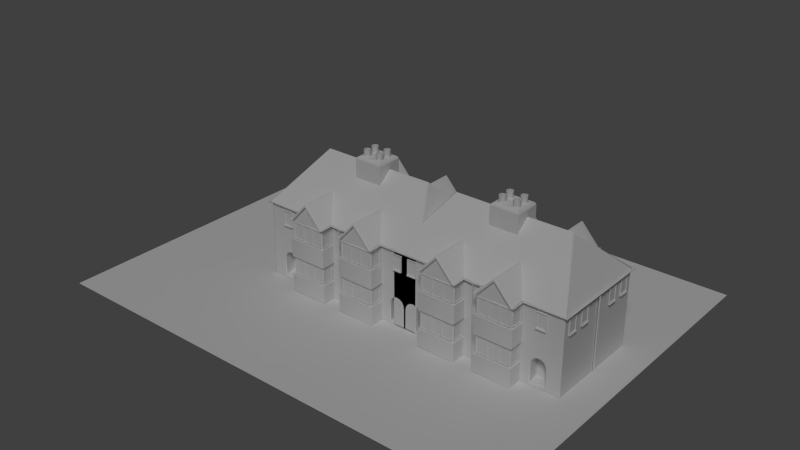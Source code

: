 # Source: Old_building_from_the_fifties_no._1.blend  (saved by Blender 2.66.1; exported with 4.5.12 LTS)
import bpy
from mathutils import Matrix  # noqa: F401  (used for matrix-valued properties, if any)

bpy.ops.wm.read_factory_settings(use_empty=True)
scene = bpy.context.scene
scene.name = 'Scene'

# ---- collections
col_collection_1 = bpy.data.collections.new('Collection 1'); scene.collection.children.link(col_collection_1)

# ---- materials (node trees are filled in below, after node groups)
mat_hous_2 = bpy.data.materials.new('Hous_2')
mat_hous_2.alpha_threshold = 0.0
mat_hous_2.use_transparent_shadow = False
mat_hous_2.roughness = 0.5
mat_hous_2.specular_intensity = 0.1216
mat_hous_2.line_color = (0.0, 0.0, 0.0, 1.0)

# ---- material node trees

# ---- world
world_world = bpy.data.worlds.new('World'); scene.world = world_world
world_world.color = (0.05088, 0.05088, 0.05088)
world_world.use_sun_shadow = False
world_world.sun_shadow_jitter_overblur = 0.0
world_world.cycles.sampling_method = 'MANUAL'
world_world.cycles.sample_map_resolution = 256

# ---- lights
light_hemi_001 = bpy.data.lights.new('Hemi.001', 'SUN')
light_hemi_001.transmission_factor = 0.0
light_hemi_001.angle = 0.1993
light_hemi_001.energy = 1.0
light_hemi_001.shadow_buffer_clip_start = 0.5
light_hemi_001.shadow_soft_size = 0.1
light_hemi_001.shadow_cascade_max_distance = 1000.0
light_hemi_001.cycles.use_multiple_importance_sampling = False

# ---- meshes
me_plane = bpy.data.meshes.new('Plane')
me_plane.from_pydata([(3.2, -3.504, 5.0), (3.99, -2.753, 1.28), (3.99, -2.753, 0.16), (5.01, -2.753, 0.16), (4.306, -2.753, 1.778), (4.142, -2.753, 1.661), (5.005, -2.753, 1.28), (4.967, -2.753, 1.486), (4.693, -2.753, 1.778), (4.5, -2.753, 1.819), (4.033, -2.753, 1.486), (4.857, -2.753, 1.661), (6.103, 0.0, 5.09), (0.6785, -3.504, -0.09), (0.0, -3.504, -0.09), (2.0, -4.403, 6.339), (1.003, 0.0, 8.198), (0.0, 0.0, 8.834), (3.2, -3.504, 1.175), (0.0, -3.504, 1.175), (0.8, -4.403, 2.45), (0.8, -3.504, 3.725), (0.8, -3.504, 1.175), (3.322, -3.504, 2.45), (3.322, -3.504, 3.725), (0.6785, -3.504, 2.45), (0.6785, -3.504, 3.725), (3.322, -3.504, 1.165), (0.6785, -3.504, 1.165), (0.8, -4.403, 5.0), (3.2, -4.403, 3.725), (3.2, -4.403, 5.0), (0.8, -4.403, 3.725), (3.2, -3.504, 3.725), (0.8, -3.504, 2.45), (0.8, -4.403, 1.175), (3.2, -3.504, 2.45), (3.2, -4.403, 2.45), (3.2, -4.403, 1.175), (0.8, -4.303, 3.825), (0.8, -4.303, 4.9), (0.8, -3.604, 4.9), (0.8, -3.604, 3.825), (1.567, -4.403, 3.825), (1.567, -4.403, 4.9), (0.9, -4.403, 4.9), (0.9, -4.403, 3.825), (3.2, -3.604, 3.825), (3.2, -3.604, 4.9), (3.2, -4.303, 4.9), (3.2, -4.303, 3.825), (0.8, -4.303, 1.275), (0.8, -4.303, 2.35), (0.8, -3.604, 2.35), (0.8, -3.604, 1.275), (1.567, -4.403, 1.275), (1.567, -4.403, 2.35), (0.9, -4.403, 2.35), (0.9, -4.403, 1.275), (3.2, -3.604, 1.275), (3.2, -3.604, 2.35), (3.2, -4.303, 2.35), (3.2, -4.303, 1.275), (3.1, -4.403, 3.825), (3.1, -4.403, 4.9), (2.433, -4.403, 4.9), (2.433, -4.403, 3.825), (2.333, -4.403, 3.825), (2.333, -4.403, 4.9), (1.667, -4.403, 4.9), (1.667, -4.403, 3.825), (3.1, -4.403, 1.275), (3.1, -4.403, 2.35), (2.433, -4.403, 2.35), (2.433, -4.403, 1.275), (2.333, -4.403, 1.275), (2.333, -4.403, 2.35), (1.667, -4.403, 2.35), (1.667, -4.403, 1.275), (4.853, -3.535, 3.871), (4.853, -3.535, 4.819), (4.269, -3.535, 4.819), (4.269, -3.535, 3.871), (3.99, -3.043, 0.16), (3.99, -3.043, 0.08), (3.99, -3.28, 0.08), (3.99, -3.28, 0.0), (5.01, -3.043, 0.16), (5.01, -3.043, 0.08), (5.01, -3.28, 0.08), (5.01, -3.28, 0.0), (0.04168, -3.581, -0.09), (0.0, -3.69, 5.047), (0.04168, -3.69, 5.048), (6.08, 0.0, 5.027), (0.0, -3.61, 5.02), (0.7383, -3.59, 5.033), (0.7099, -4.549, 5.027), (3.262, -3.563, 5.034), (6.09, -3.544, 5.034), (3.29, -4.549, 5.027), (6.08, 0.0, 5.138), (0.0, -3.61, 5.13), (0.7383, -3.59, 5.143), (0.7099, -4.549, 5.138), (3.262, -3.563, 5.144), (6.09, -3.544, 5.144), (3.29, -4.549, 5.138), (0.6115, -3.716, 5.143), (0.0, -3.733, 5.13), (3.389, -3.685, 5.144), (3.413, -4.546, 5.138), (0.587, -4.545, 5.138), (6.212, -3.666, 5.144), (6.203, 0.0, 5.138), (6.0, 0.0, -0.09), (0.0, -3.581, -0.09), (0.0, -3.644, 5.096), (0.7033, -3.625, 5.108), (0.6766, -4.514, 5.103), (3.298, -3.597, 5.109), (6.124, -3.578, 5.11), (6.114, 0.0, 5.103), (3.323, -4.514, 5.103), (0.0, -3.698, 5.096), (0.647, -3.681, 5.108), (3.378, -4.512, 5.103), (3.354, -3.651, 5.109), (0.622, -4.512, 5.103), (6.178, -3.632, 5.11), (6.168, 0.0, 5.103), (4.103, -2.753, 1.192), (4.103, -2.753, 0.16), (4.897, -2.753, 0.16), (4.349, -2.753, 1.659), (4.221, -2.753, 1.55), (4.893, -2.753, 1.192), (4.863, -2.753, 1.385), (4.65, -2.753, 1.659), (4.5, -2.753, 1.698), (4.136, -2.753, 1.385), (4.778, -2.753, 1.55), (4.103, -2.787, 1.192), (4.103, -2.787, 0.16), (4.897, -2.787, 0.16), (4.349, -2.787, 1.659), (4.221, -2.787, 1.55), (4.893, -2.787, 1.192), (4.863, -2.787, 1.385), (4.65, -2.787, 1.659), (4.5, -2.787, 1.698), (4.136, -2.787, 1.385), (4.778, -2.787, 1.55), (6.025, -2.442, 3.871), (6.025, -2.442, 4.819), (6.025, -3.026, 4.819), (6.025, -3.026, 3.871), (6.025, -1.187, 3.871), (6.025, -1.187, 4.819), (6.025, -1.771, 4.819), (6.025, -1.771, 3.871), (3.99, -3.448, 0.0), (5.01, -3.448, 0.0), (3.934, -3.504, 1.286), (3.99, -3.448, 1.28), (4.501, -3.504, 1.872), (4.5, -3.448, 1.819), (4.306, -3.448, 1.778), (4.283, -3.504, 1.831), (4.142, -3.448, 1.661), (4.1, -3.504, 1.701), (4.033, -3.448, 1.486), (3.98, -3.504, 1.508), (5.005, -3.448, 1.28), (4.967, -3.448, 1.486), (5.02, -3.504, 1.507), (4.857, -3.448, 1.661), (4.693, -3.448, 1.778), (5.843, -3.504, 5.0), (3.322, -3.504, -0.09), (5.843, -3.504, -0.09), (3.934, -3.504, -0.05621), (5.066, -3.504, -0.05621), (5.062, -3.504, 1.285), (4.899, -3.504, 1.701), (4.716, -3.504, 1.831), (5.95, -3.504, 5.0), (5.985, -3.49, 5.0), (6.0, -3.454, -0.09), (5.95, -3.504, -0.09), (5.985, -3.49, -0.09), (3.322, -4.474, -0.09), (3.272, -4.524, -0.09), (3.307, -4.51, -0.09), (0.6785, -4.474, 1.165), (0.7285, -4.524, 1.165), (0.7138, -4.489, 1.168), (0.6931, -4.51, 1.165), (3.322, -4.474, 2.45), (3.272, -4.524, 2.45), (3.286, -4.489, 2.45), (3.307, -4.51, 2.45), (3.272, -4.524, 1.165), (3.322, -4.474, 1.165), (3.286, -4.489, 1.168), (3.307, -4.51, 1.165), (0.7285, -4.524, 2.45), (0.6785, -4.474, 2.45), (0.7138, -4.489, 2.45), (0.6931, -4.51, 2.45), (0.6785, -4.474, 3.725), (0.7285, -4.524, 3.725), (0.7138, -4.489, 3.725), (0.6931, -4.51, 3.725), (3.272, -4.524, 3.725), (3.322, -4.474, 3.725), (3.286, -4.489, 3.725), (3.307, -4.51, 3.725), (0.7285, -4.524, -0.09), (0.6785, -4.474, -0.09), (0.6931, -4.51, -0.09), (3.413, -4.546, 5.127), (3.313, -4.548, 5.027), (3.384, -4.546, 5.056), (3.286, -3.586, 5.034), (3.389, -3.685, 5.134), (3.348, -3.645, 5.063), (6.113, -3.567, 5.034), (6.212, -3.666, 5.134), (6.173, -3.627, 5.063), (6.103, 0.0, 5.027), (6.203, -2.328e-10, 5.127), (6.173, -6.819e-11, 5.057), (0.0, -3.633, 5.02), (1.63e-09, -3.733, 5.12), (4.774e-10, -3.704, 5.049), (0.6115, -3.716, 5.133), (0.7146, -3.613, 5.033), (0.6532, -3.675, 5.062), (0.587, -4.545, 5.127), (0.687, -4.548, 5.027), (0.6163, -4.546, 5.056), (0.6543, -0.5411, 8.834), (0.6543, -0.1943, 8.834), (0.3407, -0.5411, 8.834), (0.3407, -0.1943, 8.834), (0.7313, -0.3677, 8.834), (0.4975, -0.6015, 8.834), (0.4975, -0.1339, 8.834), (0.2637, -0.3677, 8.834), (0.6543, -0.5411, 9.259), (0.6543, -0.1943, 9.259), (0.3407, -0.5411, 9.259), (0.3407, -0.1943, 9.259), (0.7313, -0.3677, 9.259), (0.4975, -0.6015, 9.259), (0.4975, -0.1339, 9.259), (0.2637, -0.3677, 9.259), (0.6105, -0.4926, 8.834), (0.6105, -0.4926, 9.259), (0.6105, -0.2428, 9.259), (0.3846, -0.4926, 9.259), (0.3846, -0.2428, 9.259), (0.6659, -0.3677, 9.259), (0.4975, -0.5361, 9.259), (0.4975, -0.1993, 9.259), (0.3291, -0.3677, 9.259), (0.6105, -0.2428, 8.834), (0.3846, -0.4926, 8.834), (0.3846, -0.2428, 8.834), (0.6659, -0.3677, 8.834), (0.4975, -0.5361, 8.834), (0.4975, -0.1993, 8.834), (0.3291, -0.3677, 8.834), (0.9944, -0.8915, 8.641), (0.8015, -0.7243, 8.834), (0.9179, -0.8308, 8.777), (0.8015, 0.0, 8.834), (0.9951, 0.0, 8.64), (0.9384, 0.0, 8.777), (0.0, -0.8916, 8.642), (0.0, -0.7243, 8.834), (0.0, -0.8535, 8.778), (0.8, -3.504, 5.0), (0.0, -3.504, 5.0), (2.008, 0.008474, 8.205), (0.000191, -3.569, 5.076), (0.7444, -3.554, 5.095), (3.269, -3.549, 5.123), (5.916, 0.0, 5.0), (0.9898, -0.9161, 7.391), (1.003, 0.012, 8.198), (-0.0001228, -0.9119, 7.386), (0.8, -4.552, 5.0), (3.2, -4.552, 5.0), (2.0, -4.553, 6.339), (6.0, -3.454, 5.0), (6.038, -3.52, 5.06), (4.023, 8.285e-05, 8.217), (4.117, 0.0, 8.157), (4.073, 0.0, 8.199), (6.077, -3.466, 5.139), (6.022, -3.546, 5.152), (6.055, -3.505, 5.148), (1.952, -2.001, 6.457), (2.047, -2.001, 6.458), (2.0, -1.99, 6.467), (0.76, -4.553, 5.04), (0.7122, -4.482, 5.092), (0.7424, -4.499, 5.058), (0.7251, -4.532, 5.076), (2.0, -4.553, 6.418), (2.048, -4.482, 6.471), (1.953, -4.482, 6.471), (2.035, -4.532, 6.454), (2.0, -4.482, 6.493), (1.965, -4.532, 6.454), (2.0, -4.528, 6.485), (3.289, -4.482, 5.093), (3.24, -4.552, 5.04), (3.258, -4.499, 5.058), (3.275, -4.532, 5.076), (4.654, -2.797, 0.8137), (4.654, -2.797, 0.7679), (4.812, -2.797, 0.7679), (4.811, -2.797, 0.8137), (4.654, -2.831, 0.8137), (4.654, -2.831, 0.7679), (4.812, -2.831, 0.7679), (4.811, -2.831, 0.8137), (4.288, -2.794, 1.408), (4.289, -2.794, 1.135), (4.71, -2.794, 1.135), (4.709, -2.794, 1.408), (4.297, -2.841, 1.402), (4.298, -2.841, 1.141), (4.701, -2.841, 1.141), (4.7, -2.841, 1.402), (4.316, -2.841, 1.39), (4.317, -2.841, 1.153), (4.682, -2.841, 1.153), (4.681, -2.841, 1.39), (4.316, -2.816, 1.39), (4.317, -2.816, 1.153), (4.682, -2.816, 1.153), (4.681, -2.816, 1.39), (6.142, 0.0, 5.06), (6.077, -0.06045, 5.09), (5.986, 0.0, 5.037), (6.122, 0.0, -0.09), (6.096, -0.04963, -0.09), (6.0, 0.0, -0.09), (3.2, -3.504, 5.0), (3.2, -3.504, 1.175), (0.8, -4.403, 2.45), (0.8, -3.504, 3.725), (0.8, -3.504, 1.175), (0.8, -4.403, 5.0), (3.2, -4.403, 3.725), (3.2, -4.403, 5.0), (0.8, -4.403, 3.725), (3.2, -3.504, 3.725), (0.8, -3.504, 2.45), (0.8, -4.403, 1.175), (3.2, -3.504, 2.45), (3.2, -4.403, 2.45), (3.2, -4.403, 1.175), (0.8, -4.353, 3.775), (0.8, -3.554, 4.95), (3.15, -4.403, 3.775), (3.15, -4.403, 4.95), (3.2, -3.554, 3.775), (3.2, -3.554, 4.95), (0.8, -4.353, 1.225), (0.8, -4.353, 2.4), (3.15, -4.403, 2.4), (3.2, -3.554, 1.225), (3.2, -3.554, 2.4), (1.617, -4.403, 3.775), (2.383, -4.403, 3.775), (0.8, -4.353, 4.95), (0.8, -3.554, 3.775), (0.85, -4.403, 4.95), (0.85, -4.403, 3.775), (3.2, -4.353, 4.95), (3.2, -4.353, 3.775), (0.8, -3.554, 2.4), (0.8, -3.554, 1.225), (0.85, -4.403, 2.4), (0.85, -4.403, 1.225), (3.2, -4.353, 2.4), (3.2, -4.353, 1.225), (2.383, -4.403, 4.95), (1.617, -4.403, 4.95), (3.15, -4.403, 1.225), (2.383, -4.403, 1.225), (2.383, -4.403, 2.4), (1.617, -4.403, 2.4), (1.617, -4.403, 1.225), (0.8, -4.303, 3.825), (0.8, -4.303, 4.9), (0.8, -3.604, 4.9), (0.8, -3.604, 3.825), (1.567, -4.403, 3.825), (1.567, -4.403, 4.9), (0.9, -4.403, 4.9), (0.9, -4.403, 3.825), (3.2, -3.604, 3.825), (3.2, -3.604, 4.9), (3.2, -4.303, 4.9), (3.2, -4.303, 3.825), (0.8, -4.303, 1.275), (0.8, -4.303, 2.35), (0.8, -3.604, 2.35), (0.8, -3.604, 1.275), (1.567, -4.403, 1.275), (1.567, -4.403, 2.35), (0.9, -4.403, 2.35), (0.9, -4.403, 1.275), (3.2, -3.604, 1.275), (3.2, -3.604, 2.35), (3.2, -4.303, 2.35), (3.2, -4.303, 1.275), (3.1, -4.403, 3.825), (3.1, -4.403, 4.9), (2.433, -4.403, 4.9), (2.433, -4.403, 3.825), (2.333, -4.403, 3.825), (2.333, -4.403, 4.9), (1.667, -4.403, 4.9), (1.667, -4.403, 3.825), (3.1, -4.403, 1.275), (3.1, -4.403, 2.35), (2.433, -4.403, 2.35), (2.433, -4.403, 1.275), (2.333, -4.403, 1.275), (2.333, -4.403, 2.35), (1.667, -4.403, 2.35), (1.667, -4.403, 1.275), (0.7519, -4.353, 3.775), (0.7519, -4.353, 4.95), (0.7519, -3.554, 4.95), (0.7519, -3.554, 3.775), (0.85, -4.451, 4.95), (0.85, -4.451, 3.775), (3.248, -3.554, 3.775), (3.248, -3.554, 4.95), (3.248, -4.353, 4.95), (3.248, -4.353, 3.775), (0.7519, -4.353, 1.225), (0.7519, -4.353, 2.4), (0.7519, -3.554, 2.4), (0.7519, -3.554, 1.225), (0.85, -4.451, 2.4), (0.85, -4.451, 1.225), (3.248, -3.554, 1.225), (3.248, -3.554, 2.4), (3.248, -4.353, 2.4), (3.248, -4.353, 1.225), (3.15, -4.451, 3.775), (3.15, -4.451, 4.95), (2.383, -4.451, 3.775), (2.383, -4.451, 4.95), (1.617, -4.451, 4.95), (1.617, -4.451, 3.775), (3.15, -4.451, 1.225), (3.15, -4.451, 2.4), (2.383, -4.451, 1.225), (2.383, -4.451, 2.4), (1.617, -4.451, 2.4), (1.617, -4.451, 1.225), (0.7519, -4.303, 3.825), (0.7519, -4.303, 4.9), (0.7519, -3.604, 4.9), (0.7519, -3.604, 3.825), (1.567, -4.451, 3.825), (1.567, -4.451, 4.9), (0.9, -4.451, 4.9), (0.9, -4.451, 3.825), (3.248, -3.604, 3.825), (3.248, -3.604, 4.9), (3.248, -4.303, 4.9), (3.248, -4.303, 3.825), (0.7519, -4.303, 1.275), (0.7519, -4.303, 2.35), (0.7519, -3.604, 2.35), (0.7519, -3.604, 1.275), (1.567, -4.451, 1.275), (1.567, -4.451, 2.35), (0.9, -4.451, 2.35), (0.9, -4.451, 1.275), (3.248, -3.604, 1.275), (3.248, -3.604, 2.35), (3.248, -4.303, 2.35), (3.248, -4.303, 1.275), (3.1, -4.451, 3.825), (3.1, -4.451, 4.9), (2.433, -4.451, 4.9), (2.433, -4.451, 3.825), (2.333, -4.451, 3.825), (2.333, -4.451, 4.9), (1.667, -4.451, 4.9), (1.667, -4.451, 3.825), (3.1, -4.451, 1.275), (3.1, -4.451, 2.35), (2.433, -4.451, 2.35), (2.433, -4.451, 1.275), (2.333, -4.451, 1.275), (2.333, -4.451, 2.35), (1.667, -4.451, 2.35), (1.667, -4.451, 1.275), (4.895, -3.504, 3.827), (4.895, -3.504, 4.863), (4.227, -3.504, 4.863), (4.227, -3.504, 3.827), (4.853, -3.535, 3.871), (4.853, -3.535, 4.819), (4.269, -3.535, 4.819), (4.269, -3.535, 3.871), (4.895, -3.583, 3.827), (4.895, -3.583, 4.863), (4.227, -3.583, 4.863), (4.227, -3.583, 3.827), (4.853, -3.583, 3.871), (4.853, -3.583, 4.819), (4.269, -3.583, 4.819), (4.269, -3.583, 3.871), (5.994, -2.401, 3.827), (5.994, -2.401, 4.863), (5.994, -3.068, 4.863), (5.994, -3.068, 3.827), (6.025, -2.442, 3.871), (6.025, -2.442, 4.819), (6.025, -3.026, 4.819), (6.025, -3.026, 3.871), (6.073, -2.401, 3.827), (6.073, -2.401, 4.863), (6.073, -3.068, 4.863), (6.073, -3.068, 3.827), (6.073, -2.442, 3.871), (6.073, -2.442, 4.819), (6.073, -3.026, 4.819), (6.073, -3.026, 3.871), (5.994, -1.145, 3.827), (5.994, -1.145, 4.863), (5.994, -1.813, 4.863), (5.994, -1.813, 3.827), (6.025, -1.187, 3.871), (6.025, -1.187, 4.819), (6.025, -1.771, 4.819), (6.025, -1.771, 3.871), (6.073, -1.145, 3.827), (6.073, -1.145, 4.863), (6.073, -1.813, 4.863), (6.073, -1.813, 3.827), (6.073, -1.187, 3.871), (6.073, -1.187, 4.819), (6.073, -1.771, 4.819), (6.073, -1.771, 3.871), (4.895, -3.504, 3.759), (4.227, -3.504, 3.759), (4.895, -3.583, 3.759), (4.227, -3.583, 3.759), (5.994, -2.401, 3.759), (5.994, -3.068, 3.759), (6.073, -2.401, 3.759), (6.073, -3.068, 3.759), (5.994, -1.145, 3.759), (5.994, -1.813, 3.759), (6.073, -1.145, 3.759), (6.073, -1.813, 3.759), (4.895, -3.633, 3.827), (4.227, -3.633, 3.827), (6.123, -2.401, 3.827), (6.123, -3.068, 3.827), (6.123, -1.145, 3.827), (6.123, -1.813, 3.827), (4.895, -3.633, 3.759), (4.227, -3.633, 3.759), (6.123, -2.401, 3.759), (6.123, -3.068, 3.759), (6.123, -1.145, 3.759), (6.123, -1.813, 3.759), (0.8, -3.504, 5.0)], [], [(177, 8, 11, 176), (170, 168, 24, 23), (0, 24, 168, 165), (172, 170, 23, 27), (172, 27, 163), (171, 10, 5, 169), (166, 9, 8, 177), (169, 5, 4, 167), (8, 9, 139, 138), (10, 1, 131, 140), (180, 189, 186, 178), (192, 202, 195, 218), (202, 204, 38, 35, 196, 195), (28, 25, 19), (25, 34, 20, 208, 207), (206, 208, 20, 37, 200, 199), (198, 200, 37, 36, 23), (19, 14, 13, 28), (174, 7, 6, 173), (179, 27, 203, 191), (6, 7, 137, 136), (3, 6, 136, 133), (39, 40, 41, 42), (43, 44, 45, 46), (47, 48, 49, 50), (51, 52, 53, 54), (55, 56, 57, 58), (59, 60, 61, 62), (63, 64, 65, 66), (67, 68, 69, 70), (71, 72, 73, 74), (75, 76, 77, 78), (79, 80, 81, 82), (2, 83, 87, 3), (83, 84, 88, 87), (84, 85, 89, 88), (85, 86, 90, 89), (176, 11, 7, 174), (167, 4, 9, 166), (86, 161, 162, 90), (92, 116, 91, 93), (95, 102, 103, 96), (100, 107, 105, 98), (96, 103, 104, 97), (98, 105, 106, 99), (94, 99, 106, 101), (95, 96, 237, 233), (223, 221, 107), (96, 97, 240, 237), (98, 99, 227, 224), (99, 94, 230, 227), (221, 225, 110, 111), (118, 117, 124, 125), (119, 118, 125, 128), (236, 239, 112, 108), (225, 228, 113, 110), (121, 120, 127, 129), (97, 104, 240), (122, 121, 129, 130), (231, 114, 113, 228), (120, 123, 126, 127), (117, 118, 103, 102), (118, 119, 104, 103), (120, 121, 106, 105), (121, 122, 101, 106), (123, 120, 105, 107), (125, 124, 109, 108), (127, 126, 111, 110), (128, 125, 108, 112), (129, 127, 110, 113), (130, 129, 113, 114), (119, 128, 112, 104), (126, 123, 107, 111), (134, 135, 146, 145), (137, 141, 152, 148), (131, 132, 143, 142), (135, 140, 151, 146), (141, 138, 149, 152), (9, 4, 134, 139), (11, 8, 138, 141), (5, 10, 140, 135), (1, 2, 132, 131), (7, 11, 141, 137), (4, 5, 135, 134), (144, 147, 142, 143), (145, 149, 150), (142, 147, 148, 151), (151, 148, 152, 146), (146, 152, 149, 145), (133, 136, 147, 144), (136, 137, 148, 147), (140, 131, 142, 151), (138, 139, 150, 149), (132, 133, 144, 143), (139, 134, 145, 150), (153, 154, 155, 156), (157, 158, 159, 160), (31, 15, 29), (24, 0, 33), (27, 23, 36, 18), (22, 34, 25, 28), (214, 216, 30, 32, 212, 211), (24, 33, 30, 216, 215), (23, 24, 215, 198), (210, 212, 32, 21, 26), (27, 18, 38, 204, 203), (199, 214, 211, 206), (194, 196, 35, 22, 28), (207, 210, 26, 25), (88, 89, 173, 87), (86, 85, 164, 161), (89, 90, 162, 173), (167, 166, 165, 168), (169, 167, 168, 170), (171, 169, 170, 172), (6, 3, 87, 173), (2, 1, 164, 83), (85, 84, 83, 164), (164, 1, 10, 171), (164, 171, 172, 163), (178, 185, 184), (180, 182, 181, 179), (183, 182, 180), (219, 194, 28, 13), (182, 183, 173, 162), (163, 181, 161, 164), (174, 173, 183, 175), (176, 174, 175, 184), (177, 176, 184, 185), (181, 182, 162, 161), (27, 179, 181, 163), (166, 177, 185, 165), (180, 178, 175, 183), (178, 184, 175), (165, 178, 0), (178, 165, 185), (190, 187, 186, 189), (194, 197, 196), (197, 195, 196), (198, 201, 200), (201, 199, 200), (202, 205, 204), (205, 203, 204), (206, 209, 208), (209, 207, 208), (210, 213, 212), (213, 211, 212), (214, 217, 216), (217, 215, 216), (194, 219, 220, 197), (197, 220, 218, 195), (210, 207, 209, 213), (213, 209, 206, 211), (198, 215, 217, 201), (201, 217, 214, 199), (202, 192, 193, 205), (205, 193, 191, 203), (221, 223, 226, 225), (223, 222, 224, 226), (225, 226, 229, 228), (226, 224, 227, 229), (230, 232, 229, 227), (232, 231, 228, 229), (100, 98, 224, 222), (233, 237, 238, 235), (235, 238, 236, 234), (237, 240, 241, 238), (238, 241, 239, 236), (234, 236, 108, 109), (257, 252, 261, 266), (250, 254, 263, 259), (253, 257, 266, 262), (254, 251, 260, 263), (243, 248, 256, 251), (244, 247, 255, 252), (247, 242, 250, 255), (246, 243, 251, 254), (245, 249, 257, 253), (242, 246, 254, 250), (249, 244, 252, 257), (248, 245, 253, 256), (259, 263, 270, 258), (262, 266, 273, 269), (263, 260, 267, 270), (264, 259, 258, 271), (256, 253, 262, 265), (251, 256, 265, 260), (252, 255, 264, 261), (255, 250, 259, 264), (266, 261, 268, 273), (265, 262, 269, 272), (260, 265, 272, 267), (261, 264, 271, 268), (277, 275, 276, 279), (279, 276, 274, 278), (280, 274, 276, 282), (282, 276, 275, 281), (275, 277, 17, 281), (303, 302, 297), (301, 303, 297), (297, 302, 288), (309, 308, 287), (222, 223, 107), (221, 111, 107), (239, 241, 104), (107, 100, 222), (112, 239, 104), (241, 240, 104), (288, 305, 312), (286, 284, 283, 287), (292, 286, 287, 290), (307, 293, 295, 311), (318, 320, 288), (287, 304, 290), (311, 295, 294, 319), (301, 299, 300, 303), (303, 300, 298, 302), (307, 310, 309), (310, 308, 309), (311, 314, 317, 316), (312, 315, 317, 314), (313, 316, 317, 315), (318, 321, 320), (321, 319, 320), (313, 308, 310, 316), (316, 310, 307, 311), (318, 312, 314, 321), (321, 314, 311, 319), (308, 313, 287), (298, 285, 306, 305), (305, 288, 298), (288, 302, 298), (304, 313, 315, 306), (306, 315, 312, 305), (291, 290, 285), (318, 288, 312), (313, 304, 287), (328, 329, 326, 327), (323, 324, 328, 327), (325, 322, 326, 329), (322, 323, 327, 326), (324, 325, 329, 328), (338, 339, 343, 342), (336, 337, 341, 340), (332, 333, 337, 336), (331, 332, 336, 335), (333, 330, 334, 337), (330, 331, 335, 334), (335, 336, 340, 339), (337, 334, 338, 341), (334, 335, 339, 338), (344, 345, 342, 343), (340, 341, 345, 344), (339, 340, 344, 343), (341, 338, 342, 345), (290, 304, 306, 285), (115, 289, 296, 188), (274, 280, 292, 290), (278, 274, 290, 16), (21, 283, 26), (19, 25, 26, 284), (26, 283, 284), (93, 91, 14, 95), (188, 296, 187, 190), (320, 31, 288), (0, 288, 31), (301, 297, 296, 289, 12), (287, 283, 29), (288, 0, 178), (186, 297, 288, 178), (12, 299, 301), (29, 309, 287), (29, 293, 307, 309), (320, 319, 294, 31), (31, 294, 295, 15), (15, 295, 293, 29), (186, 187, 297), (187, 296, 297), (348, 351, 350, 347), (347, 350, 349, 346), (370, 369, 358, 359), (429, 428, 500, 501), (400, 399, 471, 472), (416, 415, 487, 488), (432, 431, 503, 504), (399, 402, 474, 471), (415, 418, 490, 487), (431, 434, 506, 503), (406, 405, 477, 478), (422, 421, 493, 494), (392, 393, 463, 462), (438, 437, 509, 510), (396, 397, 469, 468), (409, 408, 480, 481), (425, 424, 496, 497), (412, 411, 483, 484), (428, 427, 499, 500), (384, 385, 448, 447), (388, 389, 454, 453), (411, 414, 486, 483), (427, 430, 502, 499), (402, 401, 473, 474), (418, 417, 489, 490), (434, 433, 505, 506), (405, 404, 476, 477), (421, 420, 492, 493), (472, 471, 439, 440), (473, 472, 440, 441), (474, 473, 441, 442), (471, 474, 442, 439), (478, 477, 443, 444), (480, 479, 445, 446), (481, 480, 446, 447), (482, 481, 447, 448), (479, 482, 448, 445), (484, 483, 449, 450), (485, 484, 450, 451), (486, 485, 451, 452), (483, 486, 452, 449), (490, 489, 453, 454), (492, 491, 455, 456), (493, 492, 456, 457), (494, 493, 457, 458), (491, 494, 458, 455), (496, 495, 459, 460), (495, 498, 461, 459), (501, 500, 462, 463), (502, 501, 463, 464), (504, 503, 465, 466), (508, 507, 467, 468), (509, 508, 468, 469), (510, 509, 469, 470), (507, 510, 470, 467), (413, 412, 484, 485), (426, 425, 497, 498), (410, 409, 481, 482), (366, 395, 398, 363), (435, 438, 510, 507), (419, 422, 494, 491), (390, 391, 458, 457), (403, 406, 478, 475), (386, 387, 452, 451), (436, 435, 507, 508), (382, 383, 444, 443), (420, 419, 491, 492), (404, 403, 475, 476), (433, 432, 504, 505), (417, 416, 488, 489), (401, 400, 472, 473), (430, 429, 501, 502), (414, 413, 485, 486), (423, 426, 498, 495), (407, 410, 482, 479), (398, 395, 467, 470), (424, 423, 495, 496), (408, 407, 479, 480), (392, 370, 359), (437, 436, 508, 509), (566, 565, 579, 580), (517, 516, 524, 525), (513, 514, 522, 521), (524, 523, 519, 520), (525, 524, 520, 521), (526, 525, 521, 522), (523, 526, 522, 519), (511, 512, 520, 519), (518, 517, 525, 526), (512, 513, 521, 520), (515, 518, 526, 523), (516, 515, 523, 524), (546, 543, 567, 568), (533, 532, 540, 541), (529, 530, 538, 537), (540, 539, 535, 536), (541, 540, 536, 537), (542, 541, 537, 538), (539, 542, 538, 535), (527, 528, 536, 535), (534, 533, 541, 542), (528, 529, 537, 536), (531, 534, 542, 539), (532, 531, 539, 540), (554, 570, 582, 576), (549, 548, 556, 557), (545, 546, 554, 553), (556, 555, 551, 552), (557, 556, 552, 553), (558, 557, 553, 554), (555, 558, 554, 551), (543, 544, 552, 551), (550, 549, 557, 558), (544, 545, 553, 552), (547, 550, 558, 555), (548, 547, 555, 556), (560, 559, 561, 562), (564, 563, 565, 566), (568, 567, 569, 570), (514, 511, 559, 560), (554, 546, 568, 570), (543, 551, 569, 567), (551, 554, 576, 575), (530, 527, 563, 564), (522, 514, 560, 562), (511, 519, 561, 559), (538, 530, 564, 566), (527, 535, 565, 563), (571, 572, 578, 577), (575, 576, 582, 581), (573, 574, 580, 579), (569, 551, 575, 581), (519, 522, 572, 571), (538, 566, 580, 574), (562, 561, 577, 578), (535, 538, 574, 573), (565, 535, 573, 579), (522, 562, 578, 572), (570, 569, 581, 582), (561, 519, 571, 577), (380, 367, 360, 357), (367, 381, 355, 360), (382, 393, 357), (383, 382, 357, 360), (369, 379, 358), (372, 371, 361, 352), (384, 372, 352, 359), (385, 384, 359, 358), (371, 385, 358, 361), (374, 373, 363, 354), (386, 374, 354, 362), (387, 386, 362, 356), (373, 387, 356, 363), (375, 394, 366, 365), (388, 397, 354), (389, 388, 354, 363), (394, 395, 366), (377, 376, 353, 364), (390, 377, 364, 365), (391, 390, 365, 366), (376, 391, 366, 353), (381, 367, 439, 442), (394, 375, 466, 465), (385, 371, 445, 448), (389, 398, 470, 454), (379, 369, 459, 461), (395, 394, 465, 467), (393, 382, 443, 463), (374, 386, 451, 450), (377, 390, 457, 456), (368, 381, 442, 441), (358, 379, 378, 360), (373, 374, 450, 449), (376, 377, 456, 455), (476, 475, 464, 463), (477, 476, 463, 443), (475, 478, 444, 464), (488, 487, 470, 469), (489, 488, 469, 453), (487, 490, 454, 470), (497, 496, 460, 462), (498, 497, 462, 461), (500, 499, 461, 462), (499, 502, 464, 461), (505, 504, 466, 468), (506, 505, 468, 467), (503, 506, 467, 465), (369, 370, 460, 459), (371, 372, 446, 445), (367, 380, 440, 439), (375, 396, 468, 466), (370, 392, 462, 460), (397, 388, 453, 469), (372, 384, 447, 446), (380, 368, 441, 440), (378, 379, 461, 464), (391, 376, 455, 458), (387, 373, 449, 452), (383, 378, 464, 444), (378, 383, 360), (396, 375, 365), (354, 397, 396, 365), (398, 389, 363), (393, 392, 359, 357), (368, 380, 357, 583), (381, 368, 583, 355)])
me_plane.polygons.foreach_set('use_smooth', [1, 1, 1, 1, 1, 1, 1, 1, 1, 1, 1, 1, 1, 1, 1, 1, 1, 1, 1, 1, 1, 1, 1, 1, 1, 1, 1, 1, 1, 1, 1, 1, 1, 1, 1, 1, 1, 1, 1, 1, 1, 1, 1, 1, 1, 1, 1, 1, 1, 1, 1, 1, 1, 1, 1, 1, 1, 1, 1, 1, 1, 1, 1, 1, 1, 1, 1, 1, 1, 1, 1, 1, 1, 1, 1, 1, 1, 1, 1, 1, 1, 1, 1, 1, 1, 1, 1, 1, 1, 1, 1, 1, 1, 1, 1, 1, 1, 1, 1, 1, 1, 1, 1, 1, 1, 1, 1, 1, 1, 1, 1, 1, 1, 1, 1, 1, 1, 1, 1, 1, 1, 1, 1, 1, 1, 1, 1, 1, 1, 1, 1, 1, 1, 1, 1, 1, 1, 1, 1, 1, 1, 1, 1, 1, 1, 1, 1, 1, 1, 1, 1, 1, 1, 1, 1, 1, 1, 1, 1, 1, 1, 1, 1, 1, 1, 1, 1, 1, 1, 1, 1, 1, 1, 1, 1, 1, 1, 1, 1, 1, 1, 1, 1, 1, 1, 1, 1, 1, 1, 1, 1, 1, 1, 1, 1, 1, 1, 1, 1, 1, 1, 1, 1, 1, 1, 1, 1, 1, 1, 1, 1, 1, 1, 1, 1, 1, 1, 1, 1, 1, 1, 1, 1, 1, 1, 1, 1, 1, 1, 1, 1, 1, 1, 1, 1, 1, 1, 1, 1, 1, 1, 1, 1, 1, 1, 1, 1, 1, 1, 1, 1, 1, 1, 1, 1, 1, 1, 1, 1, 1, 1, 1, 1, 1, 1, 1, 1, 1, 1, 1, 0, 1, 1, 1, 1, 1, 1, 1, 1, 1, 1, 1, 1, 1, 1, 1, 1, 1, 1, 1, 1, 1, 1, 1, 1, 1, 1, 1, 1, 1, 1, 1, 1, 1, 1, 1, 1, 1, 1, 1, 1, 1, 1, 1, 1, 1, 1, 1, 1, 1, 1, 1, 1, 1, 1, 1, 1, 1, 1, 1, 1, 1, 1, 1, 1, 1, 1, 1, 1, 1, 1, 1, 1, 1, 1, 1, 1, 1, 1, 1, 1, 1, 1, 1, 1, 1, 1, 1, 1, 1, 1, 1, 1, 1, 1, 1, 1, 1, 1, 1, 1, 1, 1, 1, 1, 1, 1, 1, 1, 1, 1, 1, 1, 1, 1, 1, 1, 1, 1, 1, 1, 1, 1, 1, 1, 1, 1, 1, 1, 1, 1, 1, 1, 1, 1, 1, 1, 1, 1, 1, 1, 1, 1, 1, 1, 1, 1, 1, 1, 1, 1, 1, 1, 1, 1, 1, 1, 1, 1, 1, 1, 1, 1, 1, 1, 1, 1, 1, 1, 1, 1, 1, 1, 1, 1, 1, 1, 1, 1, 1, 1, 1, 1, 1, 1, 1, 1, 1, 1, 1, 1, 1, 1, 1, 1, 1, 1, 1, 1, 1, 1, 1, 1, 1, 1, 1, 1, 1, 1, 1, 1, 1, 1, 1])
_k = set([(0, 31), (0, 33), (0, 178), (0, 288), (1, 2), (1, 10), (2, 3), (2, 83), (2, 132), (3, 6), (3, 87), (3, 133), (4, 5), (4, 9), (5, 10), (6, 7), (7, 11), (8, 9), (8, 11), (13, 14), (13, 28), (14, 19), (15, 29), (15, 31), (16, 290), (18, 27), (18, 36), (19, 284), (21, 26), (21, 32), (21, 283), (22, 28), (22, 34), (23, 24), (23, 27), (23, 36), (23, 198), (24, 33), (24, 215), (25, 26), (25, 34), (25, 207), (26, 210), (27, 179), (27, 203), (28, 194), (29, 31), (29, 283), (30, 33), (39, 40), (39, 42), (40, 41), (41, 42), (43, 44), (43, 46), (44, 45), (45, 46), (47, 48), (47, 50), (48, 49), (49, 50), (51, 52), (51, 54), (52, 53), (53, 54), (55, 56), (55, 58), (56, 57), (57, 58), (59, 60), (59, 62), (60, 61), (61, 62), (63, 64), (63, 66), (64, 65), (65, 66), (67, 68), (67, 70), (68, 69), (69, 70), (71, 72), (71, 74), (72, 73), (73, 74), (75, 76), (75, 78), (76, 77), (77, 78), (79, 80), (79, 82), (80, 81), (81, 82), (83, 84), (83, 87), (84, 85), (84, 88), (85, 86), (85, 89), (86, 90), (86, 161), (87, 88), (88, 89), (89, 90), (90, 162), (115, 188), (131, 132), (131, 140), (132, 133), (133, 136), (134, 135), (134, 139), (135, 140), (136, 137), (137, 141), (138, 139), (138, 141), (142, 143), (142, 147), (142, 151), (143, 144), (144, 147), (145, 146), (145, 149), (145, 150), (146, 151), (146, 152), (147, 148), (148, 151), (148, 152), (149, 150), (149, 152), (153, 154), (153, 156), (154, 155), (155, 156), (157, 158), (157, 160), (158, 159), (159, 160), (161, 162), (161, 164), (162, 173), (163, 172), (163, 181), (164, 171), (165, 168), (165, 185), (166, 167), (166, 177), (167, 169), (168, 170), (169, 171), (170, 172), (173, 174), (174, 176), (175, 183), (175, 184), (176, 177), (178, 186), (179, 180), (179, 181), (180, 182), (180, 189), (181, 182), (182, 183), (184, 185), (186, 187), (186, 189), (187, 296), (188, 190), (188, 296), (189, 190), (194, 197), (195, 197), (195, 202), (198, 200), (198, 201), (199, 201), (199, 206), (200, 201), (202, 205), (203, 205), (206, 209), (207, 209), (210, 213), (211, 213), (211, 214), (214, 217), (215, 217), (221, 223), (221, 225), (222, 223), (222, 224), (224, 227), (225, 228), (227, 230), (228, 231), (230, 232), (231, 232), (233, 235), (233, 237), (235, 238), (236, 238), (236, 239), (237, 240), (239, 241), (240, 241), (250, 254), (250, 255), (251, 254), (251, 256), (252, 255), (252, 257), (253, 256), (253, 257), (259, 263), (259, 264), (260, 263), (260, 265), (261, 264), (261, 266), (262, 265), (262, 266), (274, 276), (274, 278), (274, 280), (274, 290), (275, 276), (275, 277), (275, 281), (283, 284), (283, 287), (286, 287), (287, 304), (287, 308), (288, 302), (288, 305), (288, 318), (289, 296), (290, 291), (290, 292), (293, 295), (293, 307), (294, 295), (294, 319), (298, 302), (304, 306), (305, 306), (307, 310), (308, 310), (318, 321), (319, 321), (322, 323), (322, 325), (323, 324), (324, 325), (326, 327), (326, 329), (327, 328), (328, 329), (330, 331), (330, 333), (331, 332), (332, 333), (334, 335), (334, 337), (335, 336), (336, 337), (338, 339), (338, 341), (339, 340), (340, 341), (342, 343), (342, 345), (343, 344), (344, 345), (352, 359), (352, 361), (353, 364), (355, 360), (355, 583), (356, 362), (357, 359), (357, 583), (358, 361), (367, 380), (367, 381), (367, 439), (368, 380), (368, 381), (368, 441), (369, 370), (369, 379), (369, 459), (370, 392), (370, 460), (371, 372), (371, 385), (371, 445), (372, 384), (372, 446), (373, 374), (373, 387), (373, 449), (374, 386), (374, 450), (375, 394), (375, 396), (375, 466), (376, 377), (376, 391), (376, 455), (377, 390), (377, 456), (378, 379), (378, 383), (378, 464), (379, 461), (380, 440), (381, 442), (382, 383), (382, 393), (382, 443), (383, 444), (384, 385), (384, 447), (385, 448), (386, 387), (386, 451), (387, 452), (388, 389), (388, 397), (388, 453), (389, 398), (389, 454), (390, 391), (390, 457), (391, 458), (392, 393), (392, 462), (393, 463), (394, 395), (394, 465), (395, 398), (395, 467), (396, 397), (396, 468), (397, 469), (398, 470), (399, 400), (399, 402), (399, 471), (400, 401), (400, 472), (401, 402), (401, 473), (402, 474), (403, 404), (403, 406), (403, 475), (404, 405), (404, 476), (405, 406), (405, 477), (406, 478), (407, 408), (407, 410), (407, 479), (408, 409), (408, 480), (409, 410), (409, 481), (410, 482), (411, 412), (411, 414), (411, 483), (412, 413), (412, 484), (413, 414), (413, 485), (414, 486), (415, 416), (415, 418), (415, 487), (416, 417), (416, 488), (417, 418), (417, 489), (418, 490), (419, 420), (419, 422), (419, 491), (420, 421), (420, 492), (421, 422), (421, 493), (422, 494), (423, 424), (423, 426), (423, 495), (424, 425), (424, 496), (425, 426), (425, 497), (426, 498), (427, 428), (427, 430), (427, 499), (428, 429), (428, 500), (429, 430), (429, 501), (430, 502), (431, 432), (431, 434), (431, 503), (432, 433), (432, 504), (433, 434), (433, 505), (434, 506), (435, 436), (435, 438), (435, 507), (436, 437), (436, 508), (437, 438), (437, 509), (438, 510), (439, 440), (439, 442), (439, 471), (440, 441), (440, 472), (441, 442), (441, 473), (442, 474), (443, 444), (443, 463), (443, 477), (444, 464), (444, 478), (445, 446), (445, 448), (445, 479), (446, 447), (446, 480), (447, 448), (447, 481), (448, 482), (449, 450), (449, 452), (449, 483), (450, 451), (450, 484), (451, 452), (451, 485), (452, 486), (453, 454), (453, 469), (453, 489), (454, 470), (454, 490), (455, 456), (455, 458), (455, 491), (456, 457), (456, 492), (457, 458), (457, 493), (458, 494), (459, 460), (459, 461), (459, 495), (460, 462), (460, 496), (461, 462), (461, 464), (461, 498), (461, 499), (462, 463), (462, 497), (462, 500), (463, 464), (463, 476), (463, 501), (464, 475), (464, 502), (465, 466), (465, 467), (465, 503), (466, 468), (466, 504), (467, 468), (467, 470), (467, 506), (467, 507), (468, 469), (468, 505), (468, 508), (469, 470), (469, 488), (469, 509), (470, 487), (470, 510), (471, 472), (471, 474), (472, 473), (473, 474), (475, 476), (475, 478), (476, 477), (477, 478), (479, 480), (479, 482), (480, 481), (481, 482), (483, 484), (483, 486), (484, 485), (485, 486), (487, 488), (487, 490), (488, 489), (489, 490), (491, 492), (491, 494), (492, 493), (493, 494), (495, 496), (495, 498), (496, 497), (497, 498), (499, 500), (499, 502), (500, 501), (501, 502), (503, 504), (503, 506), (504, 505), (505, 506), (507, 508), (507, 510), (508, 509), (509, 510), (511, 512), (511, 514), (511, 519), (511, 559), (512, 513), (512, 520), (513, 514), (513, 521), (514, 522), (514, 560), (515, 516), (515, 518), (515, 523), (516, 517), (516, 524), (517, 518), (517, 525), (518, 526), (519, 520), (519, 522), (519, 523), (519, 561), (519, 571), (520, 521), (520, 524), (521, 522), (521, 525), (522, 526), (522, 562), (522, 572), (523, 524), (523, 526), (524, 525), (525, 526), (527, 528), (527, 530), (527, 535), (527, 563), (528, 529), (528, 536), (529, 530), (529, 537), (530, 538), (530, 564), (531, 532), (531, 534), (531, 539), (532, 533), (532, 540), (533, 534), (533, 541), (534, 542), (535, 536), (535, 538), (535, 539), (535, 565), (535, 573), (536, 537), (536, 540), (537, 538), (537, 541), (538, 542), (538, 566), (538, 574), (539, 540), (539, 542), (540, 541), (541, 542), (543, 544), (543, 546), (543, 551), (543, 567), (544, 545), (544, 552), (545, 546), (545, 553), (546, 554), (546, 568), (547, 548), (547, 550), (547, 555), (548, 549), (548, 556), (549, 550), (549, 557), (550, 558), (551, 552), (551, 554), (551, 555), (551, 569), (551, 575), (552, 553), (552, 556), (553, 554), (553, 557), (554, 558), (554, 570), (554, 576), (555, 556), (555, 558), (556, 557), (557, 558), (559, 560), (559, 561), (560, 562), (561, 562), (561, 577), (562, 578), (563, 564), (563, 565), (564, 566), (565, 566), (565, 579), (566, 580), (567, 568), (567, 569), (568, 570), (569, 570), (569, 581), (570, 582), (571, 572), (571, 577), (572, 578), (573, 574), (573, 579), (574, 580), (575, 576), (575, 581), (576, 582), (577, 578), (579, 580), (581, 582)])
me_plane.attributes.new('sharp_edge', 'BOOLEAN', 'EDGE').data.foreach_set('value', [ (min(e.vertices), max(e.vertices)) in _k for e in me_plane.edges])
_k = {(2, 3): 1.0, (2, 132): 1.0, (13, 14): 1.0, (14, 19): 1.0, (3, 133): 1.0, (92, 116): 1.0, (91, 116): 1.0, (92, 93): 1.0, (95, 102): 1.0, (94, 101): 1.0, (117, 124): 1.0, (122, 130): 1.0, (102, 117): 1.0, (101, 122): 1.0, (109, 124): 1.0, (114, 130): 1.0, (132, 133): 1.0, (0, 31): 1.0, (15, 31): 1.0, (15, 29): 1.0, (179, 180): 1.0, (0, 178): 1.0, (186, 187): 1.0, (188, 190): 1.0, (189, 190): 1.0, (178, 186): 1.0, (180, 189): 1.0, (219, 220): 1.0, (218, 220): 1.0, (192, 193): 1.0, (191, 193): 1.0, (179, 191): 1.0, (192, 218): 1.0, (13, 219): 1.0, (230, 232): 1.0, (231, 232): 1.0, (114, 231): 1.0, (94, 230): 1.0, (233, 235): 1.0, (234, 235): 1.0, (109, 234): 1.0, (95, 233): 1.0, (242, 246): 1.0, (242, 247): 1.0, (243, 248): 1.0, (244, 249): 1.0, (243, 246): 1.0, (244, 247): 1.0, (245, 248): 1.0, (245, 249): 1.0, (258, 270): 1.0, (258, 271): 1.0, (267, 272): 1.0, (268, 273): 1.0, (267, 270): 1.0, (268, 271): 1.0, (269, 272): 1.0, (269, 273): 1.0, (277, 279): 1.0, (278, 279): 1.0, (280, 282): 1.0, (281, 282): 1.0, (17, 277): 1.0, (17, 281): 1.0, (16, 278): 1.0, (283, 284): 1.0, (284, 286): 1.0, (290, 292): 1.0, (290, 291): 1.0, (285, 291): 1.0, (286, 292): 1.0, (289, 296): 1.0, (299, 300): 1.0, (298, 300): 1.0, (285, 298): 1.0, (322, 323): 1.0, (324, 325): 1.0, (323, 324): 1.0, (322, 325): 1.0, (330, 331): 1.0, (332, 333): 1.0, (331, 332): 1.0, (330, 333): 1.0, (115, 289): 1.0, (16, 290): 1.0, (19, 284): 1.0, (14, 95): 1.0, (14, 91): 1.0, (93, 95): 1.0, (29, 283): 1.0, (187, 296): 1.0, (115, 188): 1.0, (280, 292): 1.0, (12, 289): 1.0, (12, 299): 1.0, (347, 348): 1.0, (350, 351): 1.0, (349, 350): 1.0, (348, 351): 1.0, (346, 347): 1.0, (346, 349): 1.0, (511, 512): 1.0, (512, 513): 1.0, (513, 514): 1.0, (511, 514): 1.0, (527, 528): 1.0, (528, 529): 1.0, (529, 530): 1.0, (527, 530): 1.0, (543, 544): 1.0, (544, 545): 1.0, (545, 546): 1.0, (543, 546): 1.0, (352, 359): 1.0, (357, 583): 1.0}
me_plane.attributes.new('crease_edge', 'FLOAT', 'EDGE').data.foreach_set('value', [_k.get((min(e.vertices), max(e.vertices)), 0.0) for e in me_plane.edges])
_uv = me_plane.uv_layers.new(name='UVMap')
_uv.uv.foreach_set('vector', [0.541, 0.1776, 0.5332, 0.162, 0.5443, 0.1539, 0.556, 0.1671, 0.4852, 0.1721, 0.5027, 0.1844, 0.412, 0.3635, 0.4118, 0.243, 0.4006, 0.484, 0.412, 0.3635, 0.5027, 0.1844, 0.5234, 0.1884, 0.4736, 0.1538, 0.4852, 0.1721, 0.4118, 0.243, 0.4116, 0.1215, 0.4736, 0.1538, 0.4116, 0.1215, 0.469, 0.133, 0.4805, 0.151, 0.4945, 0.1372, 0.4991, 0.1513, 0.4906, 0.1669, 0.5233, 0.1812, 0.5228, 0.1631, 0.5332, 0.162, 0.541, 0.1776, 0.4906, 0.1669, 0.4991, 0.1513, 0.5097, 0.1621, 0.5057, 0.1775, 0.5332, 0.162, 0.5228, 0.1631, 0.5223, 0.1555, 0.5305, 0.1532, 0.4945, 0.1372, 0.494, 0.1204, 0.5006, 0.1141, 0.5028, 0.1296, 0.6505, 0.003508, 0.6607, 0.003484, 0.6605, 0.4839, 0.6504, 0.4839, 0.08961, 0.006839, 0.08938, 0.1128, 0.308, 0.1139, 0.3075, 0.0052, 0.08938, 0.1128, 0.08669, 0.1146, 0.08654, 0.1228, 0.3101, 0.1228, 0.31, 0.1185, 0.308, 0.1139, 0.07323, 0.6259, 0.07323, 0.749, 0.008259, 0.6269, 0.3972, 0.2503, 0.3984, 0.2393, 0.3101, 0.2393, 0.3097, 0.2483, 0.3114, 0.2507, 0.3079, 0.2506, 0.3097, 0.2483, 0.3101, 0.2393, 0.08654, 0.2393, 0.08694, 0.2484, 0.08936, 0.2516, 0.08502, 0.2518, 0.08694, 0.2484, 0.08654, 0.2393, 0.00356, 0.2393, 0.002837, 0.2511, 0.008259, 0.6269, 0.008259, 0.5058, 0.07323, 0.5058, 0.07323, 0.6259, 0.5662, 0.1512, 0.5513, 0.1378, 0.551, 0.117, 0.57, 0.1274, 0.001742, 0.0075, 0.002806, 0.1127, 0.08345, 0.1125, 0.08311, 0.006888, 0.551, 0.117, 0.5513, 0.1378, 0.5424, 0.1292, 0.5437, 0.1142, 0.5509, 0.04334, 0.551, 0.117, 0.5437, 0.1142, 0.5456, 0.04754, 0.3233, 0.3863, 0.3233, 0.4769, 0.3824, 0.4769, 0.3824, 0.3863, 0.2395, 0.387, 0.2395, 0.4762, 0.295, 0.4765, 0.295, 0.3868, 0.01653, 0.3869, 0.01653, 0.4764, 0.07388, 0.4764, 0.07388, 0.3869, 0.3254, 0.1359, 0.3254, 0.2262, 0.3832, 0.2262, 0.3832, 0.1359, 0.2407, 0.1361, 0.2407, 0.2258, 0.2953, 0.2259, 0.2953, 0.1361, 0.01703, 0.1365, 0.01703, 0.2256, 0.07307, 0.2256, 0.07307, 0.1365, 0.1004, 0.3868, 0.1004, 0.4764, 0.1558, 0.4762, 0.1558, 0.3871, 0.1697, 0.3871, 0.1697, 0.4762, 0.2256, 0.4762, 0.2256, 0.3871, 0.1013, 0.1362, 0.1013, 0.226, 0.1559, 0.2259, 0.1559, 0.1363, 0.1706, 0.1361, 0.1707, 0.226, 0.226, 0.2259, 0.2259, 0.136, 0.2647, 0.6568, 0.2655, 0.7521, 0.2078, 0.7523, 0.2075, 0.6566, 0.4958, 0.04434, 0.4913, 0.03982, 0.5556, 0.0389, 0.5509, 0.04334, 0.4913, 0.03982, 0.489, 0.03263, 0.5578, 0.03226, 0.5556, 0.0389, 0.489, 0.03263, 0.4834, 0.02638, 0.5643, 0.02648, 0.5578, 0.03226, 0.4834, 0.02638, 0.4802, 0.01885, 0.5661, 0.01915, 0.5643, 0.02648, 0.556, 0.1671, 0.5443, 0.1539, 0.5513, 0.1378, 0.5662, 0.1512, 0.5057, 0.1775, 0.5097, 0.1621, 0.5228, 0.1631, 0.5233, 0.1812, 0.4802, 0.01885, 0.4763, 0.0134, 0.5708, 0.01343, 0.5661, 0.01915, 0.6563, 0.864, 0.1964, 0.864, 0.1964, 0.8603, 0.6563, 0.8603, 0.1749, 0.7931, 0.1752, 0.782, 0.2493, 0.7822, 0.2491, 0.7933, 0.8722, 0.5016, 0.8723, 0.489, 0.9846, 0.489, 0.9846, 0.5016, 0.3759, 0.8218, 0.3755, 0.8351, 0.2608, 0.8304, 0.2614, 0.8171, 0.3016, 0.9182, 0.3016, 0.9087, 0.545, 0.9087, 0.545, 0.9182, 0.5299, 0.5055, 0.3152, 0.5055, 0.3152, 0.4988, 0.5299, 0.4988, 0.1749, 0.7931, 0.2491, 0.7933, 0.2466, 0.7956, 0.1749, 0.7954, 0.8744, 0.5117, 0.8727, 0.5196, 0.8618, 0.5104, 0.3759, 0.8218, 0.2614, 0.8171, 0.2626, 0.8147, 0.3731, 0.819, 0.3016, 0.9182, 0.545, 0.9182, 0.547, 0.9202, 0.3036, 0.9202, 0.3152, 0.5055, 0.5299, 0.5055, 0.5299, 0.5069, 0.3138, 0.5069, 0.8727, 0.5196, 0.9705, 0.521, 0.9706, 0.5222, 0.8722, 0.5206, 0.2457, 0.8221, 0.175, 0.8222, 0.1748, 0.8168, 0.2398, 0.8166, 0.2678, 0.7862, 0.3732, 0.7872, 0.3661, 0.7937, 0.2676, 0.7923, 0.3615, 0.8009, 0.2631, 0.7983, 0.2627, 0.7972, 0.3616, 0.7996, 0.3124, 0.9329, 0.5554, 0.9329, 0.5554, 0.9338, 0.3124, 0.9338, 0.5479, 0.9427, 0.3046, 0.9427, 0.3094, 0.938, 0.5525, 0.938, 0.2614, 0.8171, 0.251, 0.8072, 0.2626, 0.8147, 0.5299, 0.5231, 0.3131, 0.5227, 0.3098, 0.5194, 0.5299, 0.5198, 0.5299, 0.5162, 0.5299, 0.5168, 0.3078, 0.5165, 0.3078, 0.5158, 0.9809, 0.5344, 0.8765, 0.5313, 0.8766, 0.5255, 0.9746, 0.5279, 0.175, 0.8222, 0.2457, 0.8221, 0.2493, 0.827, 0.1752, 0.827, 0.3732, 0.7872, 0.2678, 0.7862, 0.2629, 0.7813, 0.3777, 0.7813, 0.3046, 0.9427, 0.5479, 0.9427, 0.545, 0.9469, 0.3016, 0.9469, 0.3131, 0.5227, 0.5299, 0.5231, 0.5299, 0.526, 0.3151, 0.5257, 0.8765, 0.5313, 0.9809, 0.5344, 0.9849, 0.5402, 0.8715, 0.5358, 0.2398, 0.8166, 0.1748, 0.8168, 0.1748, 0.8118, 0.2362, 0.8117, 0.9746, 0.5279, 0.8766, 0.5255, 0.8722, 0.5206, 0.9706, 0.5222, 0.2676, 0.7923, 0.3661, 0.7937, 0.3616, 0.7996, 0.2627, 0.7972, 0.5525, 0.938, 0.3094, 0.938, 0.3124, 0.9338, 0.5554, 0.9338, 0.5299, 0.5198, 0.3098, 0.5194, 0.3078, 0.5165, 0.5299, 0.5168, 0.2678, 0.7862, 0.2676, 0.7923, 0.2627, 0.7972, 0.2629, 0.7813, 0.8766, 0.5255, 0.8765, 0.5313, 0.8715, 0.5358, 0.8722, 0.5206, 0.5134, 0.1529, 0.5063, 0.1434, 0.508, 0.1414, 0.5144, 0.1504, 0.5424, 0.1292, 0.5378, 0.1444, 0.5364, 0.1421, 0.5406, 0.1284, 0.5006, 0.1141, 0.5004, 0.04846, 0.5048, 0.0516, 0.5047, 0.1133, 0.5063, 0.1434, 0.5028, 0.1296, 0.5046, 0.1284, 0.508, 0.1414, 0.5378, 0.1444, 0.5305, 0.1532, 0.5297, 0.1505, 0.5364, 0.1421, 0.5228, 0.1631, 0.5097, 0.1621, 0.5134, 0.1529, 0.5223, 0.1555, 0.5443, 0.1539, 0.5332, 0.162, 0.5305, 0.1532, 0.5378, 0.1444, 0.4991, 0.1513, 0.4945, 0.1372, 0.5028, 0.1296, 0.5063, 0.1434, 0.494, 0.1204, 0.4958, 0.04434, 0.5004, 0.04846, 0.5006, 0.1141, 0.5513, 0.1378, 0.5443, 0.1539, 0.5378, 0.1444, 0.5424, 0.1292, 0.5097, 0.1621, 0.4991, 0.1513, 0.5063, 0.1434, 0.5134, 0.1529, 0.5396, 0.05139, 0.541, 0.1131, 0.5047, 0.1133, 0.5048, 0.0516, 0.5144, 0.1504, 0.5297, 0.1505, 0.5222, 0.1533, 0.5047, 0.1133, 0.541, 0.1131, 0.5406, 0.1284, 0.5046, 0.1284, 0.5046, 0.1284, 0.5406, 0.1284, 0.5364, 0.1421, 0.508, 0.1414, 0.508, 0.1414, 0.5364, 0.1421, 0.5297, 0.1505, 0.5144, 0.1504, 0.5456, 0.04754, 0.5437, 0.1142, 0.541, 0.1131, 0.5396, 0.05139, 0.5437, 0.1142, 0.5424, 0.1292, 0.5406, 0.1284, 0.541, 0.1131, 0.5028, 0.1296, 0.5006, 0.1141, 0.5047, 0.1133, 0.5046, 0.1284, 0.5305, 0.1532, 0.5223, 0.1555, 0.5222, 0.1533, 0.5297, 0.1505, 0.5004, 0.04846, 0.5456, 0.04754, 0.5396, 0.05139, 0.5048, 0.0516, 0.5223, 0.1555, 0.5134, 0.1529, 0.5144, 0.1504, 0.5222, 0.1533, 0.1698, 0.6585, 0.1699, 0.7533, 0.1122, 0.7531, 0.1132, 0.6585, 0.3611, 0.6571, 0.3616, 0.7535, 0.3024, 0.7537, 0.3034, 0.6577, 0.08648, 0.4908, 0.1977, 0.6149, 0.3089, 0.4908, 0.412, 0.3635, 0.4006, 0.484, 0.4005, 0.3636, 0.4116, 0.1215, 0.4118, 0.243, 0.4003, 0.243, 0.4001, 0.1224, 0.08486, 0.6269, 0.08486, 0.749, 0.07323, 0.749, 0.07323, 0.6259, 0.08989, 0.3629, 0.0877, 0.3656, 0.08648, 0.3725, 0.3089, 0.3725, 0.3089, 0.3664, 0.3067, 0.3626, 0.003098, 0.362, 0.003927, 0.3725, 0.08648, 0.3725, 0.0877, 0.3656, 0.08608, 0.3628, 0.002837, 0.2511, 0.003098, 0.362, 0.08608, 0.3628, 0.08502, 0.2518, 0.3113, 0.3625, 0.3089, 0.3664, 0.3089, 0.3725, 0.3968, 0.3725, 0.3968, 0.3623, 0.002806, 0.1127, 0.00356, 0.1228, 0.08654, 0.1228, 0.08669, 0.1146, 0.08345, 0.1125, 0.08936, 0.2516, 0.08989, 0.3629, 0.3067, 0.3626, 0.3079, 0.2506, 0.3123, 0.1139, 0.31, 0.1185, 0.3101, 0.1228, 0.3984, 0.1228, 0.3971, 0.1127, 0.3114, 0.2507, 0.3113, 0.3625, 0.3968, 0.3623, 0.3972, 0.2503, 0.5578, 0.03226, 0.5643, 0.02648, 0.57, 0.1274, 0.5556, 0.0389, 0.4802, 0.01885, 0.4834, 0.02638, 0.4763, 0.1321, 0.4763, 0.0134, 0.5643, 0.02648, 0.5661, 0.01915, 0.5708, 0.01343, 0.57, 0.1274, 0.5057, 0.1775, 0.5233, 0.1812, 0.5234, 0.1884, 0.5027, 0.1844, 0.4906, 0.1669, 0.5057, 0.1775, 0.5027, 0.1844, 0.4852, 0.1721, 0.4805, 0.151, 0.4906, 0.1669, 0.4852, 0.1721, 0.4736, 0.1538, 0.551, 0.117, 0.5509, 0.04334, 0.5556, 0.0389, 0.57, 0.1274, 0.4958, 0.04434, 0.494, 0.1204, 0.4763, 0.1321, 0.4913, 0.03982, 0.4834, 0.02638, 0.489, 0.03263, 0.4913, 0.03982, 0.4763, 0.1321, 0.4763, 0.1321, 0.494, 0.1204, 0.4945, 0.1372, 0.4805, 0.151, 0.4763, 0.1321, 0.4805, 0.151, 0.4736, 0.1538, 0.469, 0.133, 0.6504, 0.4839, 0.544, 0.1845, 0.5614, 0.1722, 0.6505, 0.003508, 0.5772, 0.006946, 0.47, 0.007011, 0.4123, 0.003605, 0.5776, 0.13, 0.5772, 0.006946, 0.6505, 0.003508, 0.3127, 0.005161, 0.3123, 0.1139, 0.3971, 0.1127, 0.3963, 0.004533, 0.5772, 0.006946, 0.5776, 0.13, 0.57, 0.1274, 0.5708, 0.01343, 0.469, 0.133, 0.47, 0.007011, 0.4763, 0.0134, 0.4763, 0.1321, 0.5662, 0.1512, 0.57, 0.1274, 0.5776, 0.13, 0.5731, 0.154, 0.556, 0.1671, 0.5662, 0.1512, 0.5731, 0.154, 0.5614, 0.1722, 0.541, 0.1776, 0.556, 0.1671, 0.5614, 0.1722, 0.544, 0.1845, 0.47, 0.007011, 0.5772, 0.006946, 0.5708, 0.01343, 0.4763, 0.0134, 0.4116, 0.1215, 0.4123, 0.003605, 0.47, 0.007011, 0.469, 0.133, 0.5233, 0.1812, 0.541, 0.1776, 0.544, 0.1845, 0.5234, 0.1884, 0.6505, 0.003508, 0.6504, 0.4839, 0.5731, 0.154, 0.5776, 0.13, 0.6504, 0.4839, 0.5614, 0.1722, 0.5731, 0.154, 0.5234, 0.1884, 0.6504, 0.4839, 0.4006, 0.484, 0.6504, 0.4839, 0.5234, 0.1884, 0.544, 0.1845, 0.6643, 0.003458, 0.6641, 0.4839, 0.6605, 0.4839, 0.6607, 0.003484, 0.3123, 0.1139, 0.3102, 0.1136, 0.31, 0.1185, 0.3102, 0.1136, 0.308, 0.1139, 0.31, 0.1185, 0.08502, 0.2518, 0.08714, 0.2513, 0.08694, 0.2484, 0.08714, 0.2513, 0.08936, 0.2516, 0.08694, 0.2484, 0.08938, 0.1128, 0.08677, 0.112, 0.08669, 0.1146, 0.08677, 0.112, 0.08345, 0.1125, 0.08669, 0.1146, 0.3079, 0.2506, 0.3097, 0.2505, 0.3097, 0.2483, 0.3097, 0.2505, 0.3114, 0.2507, 0.3097, 0.2483, 0.3113, 0.3625, 0.3089, 0.3624, 0.3089, 0.3664, 0.3089, 0.3624, 0.3067, 0.3626, 0.3089, 0.3664, 0.08989, 0.3629, 0.08791, 0.3631, 0.0877, 0.3656, 0.08791, 0.3631, 0.08608, 0.3628, 0.0877, 0.3656, 0.3123, 0.1139, 0.3127, 0.005161, 0.3101, 0.005181, 0.3102, 0.1136, 0.3102, 0.1136, 0.3101, 0.005181, 0.3075, 0.0052, 0.308, 0.1139, 0.3113, 0.3625, 0.3114, 0.2507, 0.3097, 0.2505, 0.3089, 0.3624, 0.3089, 0.3624, 0.3097, 0.2505, 0.3079, 0.2506, 0.3067, 0.3626, 0.08502, 0.2518, 0.08608, 0.3628, 0.08791, 0.3631, 0.08714, 0.2513, 0.08714, 0.2513, 0.08791, 0.3631, 0.08989, 0.3629, 0.08936, 0.2516, 0.08938, 0.1128, 0.08961, 0.006839, 0.08634, 0.006864, 0.08677, 0.112, 0.08677, 0.112, 0.08634, 0.006864, 0.08311, 0.006888, 0.08345, 0.1125, 0.8727, 0.5196, 0.8744, 0.5117, 0.975, 0.5118, 0.9705, 0.521, 0.8744, 0.5117, 0.8731, 0.5039, 0.9819, 0.5042, 0.975, 0.5118, 0.3124, 0.9329, 0.3089, 0.9259, 0.5521, 0.926, 0.5554, 0.9329, 0.3089, 0.9259, 0.3036, 0.9202, 0.547, 0.9202, 0.5521, 0.926, 0.5299, 0.5069, 0.5299, 0.5115, 0.3102, 0.5109, 0.3138, 0.5069, 0.5299, 0.5115, 0.5299, 0.5162, 0.3078, 0.5158, 0.3102, 0.5109, 0.8722, 0.5016, 0.9846, 0.5016, 0.9819, 0.5042, 0.8731, 0.5039, 0.1749, 0.7954, 0.2466, 0.7956, 0.2403, 0.8024, 0.1747, 0.8031, 0.1747, 0.8031, 0.2403, 0.8024, 0.2362, 0.8106, 0.1748, 0.8108, 0.3731, 0.819, 0.2626, 0.8147, 0.2644, 0.8066, 0.366, 0.8108, 0.366, 0.8108, 0.2644, 0.8066, 0.2631, 0.7983, 0.3615, 0.8009, 0.1748, 0.8108, 0.2362, 0.8106, 0.2362, 0.8117, 0.1748, 0.8118, 0.09849, 0.808, 0.1089, 0.8074, 0.109, 0.8111, 0.09921, 0.8116, 0.1266, 0.8068, 0.1366, 0.8068, 0.1365, 0.8104, 0.1267, 0.8104, 0.08813, 0.8088, 0.09849, 0.808, 0.09921, 0.8116, 0.08998, 0.8123, 0.1366, 0.8068, 0.1461, 0.8069, 0.146, 0.8104, 0.1365, 0.8104, 0.1467, 0.7847, 0.1555, 0.785, 0.1546, 0.8072, 0.1461, 0.8069, 0.108, 0.7844, 0.1173, 0.7843, 0.1178, 0.807, 0.1089, 0.8074, 0.1173, 0.7843, 0.1264, 0.7843, 0.1266, 0.8068, 0.1178, 0.807, 0.1366, 0.7844, 0.1467, 0.7847, 0.1461, 0.8069, 0.1366, 0.8068, 0.087, 0.7853, 0.09751, 0.7848, 0.09849, 0.808, 0.08813, 0.8088, 0.1264, 0.7843, 0.1366, 0.7844, 0.1366, 0.8068, 0.1266, 0.8068, 0.09751, 0.7848, 0.108, 0.7844, 0.1089, 0.8074, 0.09849, 0.808, 0.1555, 0.785, 0.1643, 0.7853, 0.1635, 0.8077, 0.1546, 0.8072, 0.1267, 0.8104, 0.1365, 0.8104, 0.1367, 0.84, 0.1273, 0.8402, 0.08998, 0.8123, 0.09921, 0.8116, 0.1009, 0.8413, 0.09141, 0.8418, 0.1365, 0.8104, 0.146, 0.8104, 0.1461, 0.8398, 0.1367, 0.84, 0.1178, 0.8107, 0.1267, 0.8104, 0.1273, 0.8402, 0.1189, 0.8406, 0.1546, 0.8072, 0.1635, 0.8077, 0.1621, 0.811, 0.1543, 0.8107, 0.1461, 0.8069, 0.1546, 0.8072, 0.1543, 0.8107, 0.146, 0.8104, 0.1089, 0.8074, 0.1178, 0.807, 0.1178, 0.8107, 0.109, 0.8111, 0.1178, 0.807, 0.1266, 0.8068, 0.1267, 0.8104, 0.1178, 0.8107, 0.09921, 0.8116, 0.109, 0.8111, 0.1104, 0.8409, 0.1009, 0.8413, 0.1543, 0.8107, 0.1621, 0.811, 0.1624, 0.8395, 0.1543, 0.8396, 0.146, 0.8104, 0.1543, 0.8107, 0.1543, 0.8396, 0.1461, 0.8398, 0.109, 0.8111, 0.1178, 0.8107, 0.1189, 0.8406, 0.1104, 0.8409, 0.1476, 0.9909, 0.1474, 0.9471, 0.1552, 0.9406, 0.1565, 0.9909, 0.1565, 0.9909, 0.1552, 0.9406, 0.1646, 0.9368, 0.1655, 0.9909, 0.09894, 0.9301, 0.1592, 0.9307, 0.1545, 0.9397, 0.09883, 0.9387, 0.09883, 0.9387, 0.1545, 0.9397, 0.1474, 0.9471, 0.09886, 0.9472, 0.1474, 0.9471, 0.1476, 0.9909, 0.099, 0.9909, 0.09886, 0.9472, 0.4854, 0.8295, 0.4892, 0.8298, 0.4878, 0.8364, 0.4827, 0.8276, 0.4854, 0.8295, 0.4791, 0.834, 0.4878, 0.8364, 0.4892, 0.8298, 0.6875, 0.8362, 0.95, 0.8626, 0.9472, 0.8624, 0.9429, 0.801, 0.8731, 0.5039, 0.8744, 0.5117, 0.8618, 0.5104, 0.8727, 0.5196, 0.8722, 0.5206, 0.8618, 0.5104, 0.2631, 0.7983, 0.2644, 0.8066, 0.251, 0.8072, 0.8618, 0.5104, 0.8722, 0.5016, 0.8731, 0.5039, 0.2627, 0.7972, 0.2631, 0.7983, 0.251, 0.8072, 0.2644, 0.8066, 0.2626, 0.8147, 0.251, 0.8072, 0.6875, 0.8362, 0.7889, 0.6945, 0.8224, 0.8707, 0.9902, 0.7885, 0.9909, 0.7945, 0.9456, 0.8028, 0.9429, 0.801, 0.9257, 0.5622, 0.9902, 0.7885, 0.9429, 0.801, 0.8601, 0.5811, 0.9479, 0.8696, 0.9483, 0.8733, 0.8289, 0.8777, 0.8248, 0.8744, 0.7004, 0.8982, 0.6979, 0.8989, 0.6875, 0.8362, 0.9429, 0.801, 0.8116, 0.6945, 0.8601, 0.5811, 0.8248, 0.8744, 0.8218, 0.8789, 0.7025, 0.9093, 0.7018, 0.9055, 0.4827, 0.8276, 0.6334, 0.4965, 0.6386, 0.496, 0.4854, 0.8295, 0.4854, 0.8295, 0.6386, 0.496, 0.6434, 0.4963, 0.4892, 0.8298, 0.9523, 0.8657, 0.949, 0.865, 0.95, 0.8626, 0.949, 0.865, 0.9472, 0.8624, 0.95, 0.8626, 0.8248, 0.8744, 0.8236, 0.872, 0.824, 0.8714, 0.8247, 0.8716, 0.8224, 0.8707, 0.8238, 0.8703, 0.824, 0.8714, 0.8236, 0.872, 0.8251, 0.8702, 0.8247, 0.8716, 0.824, 0.8714, 0.8238, 0.8703, 0.7004, 0.8982, 0.6994, 0.9009, 0.6979, 0.8989, 0.6994, 0.9009, 0.6964, 0.9024, 0.6979, 0.8989, 0.8251, 0.8702, 0.9472, 0.8624, 0.9476, 0.866, 0.8247, 0.8716, 0.8247, 0.8716, 0.9476, 0.866, 0.9479, 0.8696, 0.8248, 0.8744, 0.7004, 0.8982, 0.8224, 0.8707, 0.8236, 0.872, 0.7011, 0.9018, 0.7011, 0.9018, 0.8236, 0.872, 0.8248, 0.8744, 0.7018, 0.9055, 0.9472, 0.8624, 0.8251, 0.8702, 0.9429, 0.801, 0.6434, 0.4963, 0.7876, 0.4982, 0.7996, 0.6926, 0.7889, 0.6945, 0.7889, 0.6945, 0.6875, 0.8362, 0.6434, 0.4963, 0.6875, 0.8362, 0.4892, 0.8298, 0.6434, 0.4963, 0.8116, 0.6945, 0.8251, 0.8702, 0.8238, 0.8703, 0.7996, 0.6926, 0.7996, 0.6926, 0.8238, 0.8703, 0.8224, 0.8707, 0.7889, 0.6945, 0.8568, 0.4964, 0.8601, 0.5811, 0.7876, 0.4982, 0.7004, 0.8982, 0.6875, 0.8362, 0.8224, 0.8707, 0.8251, 0.8702, 0.8116, 0.6945, 0.9429, 0.801, 0.9864, 0.8251, 0.9863, 0.8308, 0.9669, 0.8308, 0.9669, 0.8251, 0.9669, 0.8208, 0.9864, 0.8208, 0.9864, 0.8251, 0.9669, 0.8251, 0.9863, 0.8351, 0.9669, 0.8351, 0.9669, 0.8308, 0.9863, 0.8308, 0.9626, 0.8308, 0.9626, 0.8251, 0.9669, 0.8251, 0.9669, 0.8308, 0.9907, 0.8252, 0.9906, 0.8308, 0.9863, 0.8308, 0.9864, 0.8251, 0.9151, 0.9445, 0.9157, 0.9138, 0.9172, 0.9153, 0.9168, 0.9429, 0.9641, 0.9127, 0.9631, 0.9462, 0.9608, 0.9446, 0.9616, 0.9142, 0.9702, 0.9121, 0.9692, 0.9472, 0.9631, 0.9462, 0.9641, 0.9127, 0.912, 0.9061, 0.9663, 0.9061, 0.9646, 0.9124, 0.9132, 0.9122, 0.9643, 0.952, 0.9115, 0.9519, 0.9127, 0.946, 0.9631, 0.9461, 0.9054, 0.9474, 0.9068, 0.9109, 0.9132, 0.912, 0.9121, 0.9465, 0.9132, 0.9122, 0.9646, 0.9124, 0.9616, 0.9142, 0.9157, 0.9138, 0.9631, 0.9461, 0.9127, 0.946, 0.9151, 0.9445, 0.9608, 0.9446, 0.9121, 0.9465, 0.9132, 0.912, 0.9157, 0.9138, 0.9151, 0.9445, 0.9599, 0.9157, 0.9593, 0.9431, 0.9168, 0.9429, 0.9172, 0.9153, 0.9616, 0.9142, 0.9608, 0.9446, 0.9593, 0.9431, 0.9599, 0.9157, 0.9157, 0.9138, 0.9616, 0.9142, 0.9599, 0.9157, 0.9172, 0.9153, 0.9608, 0.9446, 0.9151, 0.9445, 0.9168, 0.9429, 0.9593, 0.9431, 0.8601, 0.5811, 0.8116, 0.6945, 0.7996, 0.6926, 0.7876, 0.4982, 0.994, 0.003575, 0.9938, 0.484, 0.6677, 0.4839, 0.6679, 0.003459, 0.1592, 0.9307, 0.09894, 0.9301, 0.09977, 0.854, 0.1597, 0.855, 0.1655, 0.9909, 0.1646, 0.9368, 0.2403, 0.9341, 0.1923, 0.9909, 0.08486, 0.8711, 0.08486, 0.9932, 0.07323, 0.8711, 0.008259, 0.6269, 0.07323, 0.749, 0.07323, 0.8711, 0.008259, 0.9932, 0.07323, 0.8711, 0.08486, 0.9932, 0.008259, 0.9932, 0.6563, 0.8603, 0.1964, 0.8603, 0.1963, 0.8517, 0.6541, 0.8518, 0.6679, 0.003459, 0.6677, 0.4839, 0.6641, 0.4839, 0.6643, 0.003458, 0.6979, 0.8989, 0.6919, 0.8926, 0.6875, 0.8362, 0.6852, 0.8407, 0.6875, 0.8362, 0.6919, 0.8926, 0.4827, 0.8276, 0.4791, 0.834, 0.472, 0.8318, 0.3672, 0.6021, 0.381, 0.5958, 0.9429, 0.801, 0.9456, 0.8028, 0.9542, 0.8552, 0.6875, 0.8362, 0.6852, 0.8407, 0.5021, 0.8409, 0.4942, 0.8409, 0.4878, 0.8364, 0.6875, 0.8362, 0.5021, 0.8409, 0.381, 0.5958, 0.6334, 0.4965, 0.4827, 0.8276, 0.9542, 0.8552, 0.95, 0.8626, 0.9429, 0.801, 0.9542, 0.8552, 0.9561, 0.8651, 0.9523, 0.8657, 0.95, 0.8626, 0.6979, 0.8989, 0.6964, 0.9024, 0.6925, 0.9028, 0.6919, 0.8926, 0.7051, 0.9192, 0.7025, 0.9093, 0.8218, 0.8789, 0.8244, 0.8888, 0.8292, 0.8877, 0.8289, 0.8777, 0.9483, 0.8733, 0.9487, 0.8832, 0.4942, 0.8409, 0.4914, 0.8414, 0.4878, 0.8364, 0.4725, 0.8347, 0.472, 0.8318, 0.4791, 0.834, 0.6497, 0.8935, 0.1864, 0.8926, 0.1866, 0.8828, 0.658, 0.8837, 0.658, 0.8837, 0.1866, 0.8828, 0.1866, 0.8777, 0.6581, 0.8777, 0.09135, 0.4858, 0.09135, 0.3774, 0.08648, 0.3725, 0.08648, 0.4908, 0.2256, 0.4762, 0.1697, 0.4762, 0.1674, 0.4782, 0.2279, 0.4782, 0.3233, 0.4769, 0.3233, 0.3863, 0.3211, 0.3842, 0.3211, 0.479, 0.2407, 0.2258, 0.2407, 0.1361, 0.2384, 0.1342, 0.2384, 0.2277, 0.1013, 0.226, 0.1013, 0.1362, 0.09901, 0.1342, 0.09901, 0.228, 0.3233, 0.3863, 0.3824, 0.3863, 0.3846, 0.3842, 0.3211, 0.3842, 0.2407, 0.1361, 0.2953, 0.1361, 0.2976, 0.1341, 0.2384, 0.1342, 0.1013, 0.1362, 0.1559, 0.1363, 0.1582, 0.1343, 0.09901, 0.1342, 0.295, 0.3868, 0.295, 0.4765, 0.2971, 0.4787, 0.2971, 0.3845, 0.07307, 0.1365, 0.07307, 0.2256, 0.07511, 0.2277, 0.07512, 0.1344, 0.1624, 0.4867, 0.2329, 0.4868, 0.2327, 0.4826, 0.1626, 0.4825, 0.2259, 0.136, 0.226, 0.2259, 0.2286, 0.2278, 0.2285, 0.1341, 0.1629, 0.2363, 0.2338, 0.2361, 0.2336, 0.232, 0.1631, 0.2322, 0.07388, 0.4764, 0.01653, 0.4764, 0.01471, 0.4786, 0.0757, 0.4786, 0.1558, 0.4762, 0.1004, 0.4764, 0.09826, 0.4787, 0.158, 0.4782, 0.3254, 0.2262, 0.3254, 0.1359, 0.323, 0.1339, 0.323, 0.2281, 0.1697, 0.4762, 0.1697, 0.3871, 0.1674, 0.3851, 0.1674, 0.4782, 0.08194, 0.4858, 0.08194, 0.3775, 0.0799, 0.38, 0.0799, 0.4833, 0.305, 0.2346, 0.305, 0.1274, 0.3024, 0.1297, 0.3024, 0.2323, 0.3254, 0.1359, 0.3832, 0.1359, 0.3856, 0.1339, 0.323, 0.1339, 0.1697, 0.3871, 0.2256, 0.3871, 0.2279, 0.3851, 0.1674, 0.3851, 0.3824, 0.3863, 0.3824, 0.4769, 0.3846, 0.479, 0.3846, 0.3842, 0.2953, 0.1361, 0.2953, 0.2259, 0.2976, 0.2279, 0.2976, 0.1341, 0.1559, 0.1363, 0.1559, 0.2259, 0.1583, 0.2279, 0.1582, 0.1343, 0.295, 0.4765, 0.2395, 0.4762, 0.2373, 0.4782, 0.2971, 0.4787, 0.07307, 0.2256, 0.01703, 0.2256, 0.01499, 0.2277, 0.07511, 0.2277, 0.3211, 0.479, 0.3211, 0.3842, 0.3164, 0.3797, 0.3164, 0.4836, 0.3846, 0.479, 0.3211, 0.479, 0.3164, 0.4836, 0.3893, 0.4836, 0.3846, 0.3842, 0.3846, 0.479, 0.3893, 0.4836, 0.3893, 0.3797, 0.3211, 0.3842, 0.3846, 0.3842, 0.3893, 0.3797, 0.3164, 0.3797, 0.2971, 0.3845, 0.2971, 0.4787, 0.3017, 0.4834, 0.3017, 0.3799, 0.01471, 0.4786, 0.01471, 0.3846, 0.01051, 0.38, 0.01051, 0.4833, 0.0757, 0.4786, 0.01471, 0.4786, 0.01051, 0.4833, 0.0799, 0.4833, 0.0757, 0.3846, 0.0757, 0.4786, 0.0799, 0.4833, 0.0799, 0.38, 0.01471, 0.3846, 0.0757, 0.3846, 0.0799, 0.38, 0.01051, 0.38, 0.323, 0.2281, 0.323, 0.1339, 0.3181, 0.1296, 0.3181, 0.2325, 0.3856, 0.2281, 0.323, 0.2281, 0.3181, 0.2325, 0.3905, 0.2325, 0.3856, 0.1339, 0.3856, 0.2281, 0.3905, 0.2325, 0.3905, 0.1296, 0.323, 0.1339, 0.3856, 0.1339, 0.3905, 0.1296, 0.3181, 0.1296, 0.2976, 0.1341, 0.2976, 0.2279, 0.3024, 0.2323, 0.3024, 0.1297, 0.01499, 0.2277, 0.01499, 0.1344, 0.01059, 0.1299, 0.01059, 0.2321, 0.07511, 0.2277, 0.01499, 0.2277, 0.01059, 0.2321, 0.07951, 0.2321, 0.07512, 0.1344, 0.07511, 0.2277, 0.07951, 0.2321, 0.07951, 0.1299, 0.01499, 0.1344, 0.07512, 0.1344, 0.07951, 0.1299, 0.01059, 0.1299, 0.09826, 0.4787, 0.09827, 0.3846, 0.09369, 0.3799, 0.09369, 0.4834, 0.09827, 0.3846, 0.158, 0.3851, 0.1626, 0.3807, 0.09369, 0.3799, 0.2279, 0.4782, 0.1674, 0.4782, 0.1626, 0.4825, 0.2327, 0.4826, 0.2279, 0.3851, 0.2279, 0.4782, 0.2327, 0.4826, 0.2327, 0.3807, 0.09901, 0.228, 0.09901, 0.1342, 0.09422, 0.1297, 0.09422, 0.2324, 0.1682, 0.2279, 0.1681, 0.1343, 0.163, 0.13, 0.1631, 0.2322, 0.2286, 0.2278, 0.1682, 0.2279, 0.1631, 0.2322, 0.2336, 0.232, 0.2285, 0.1341, 0.2286, 0.2278, 0.2336, 0.232, 0.2335, 0.1298, 0.1681, 0.1343, 0.2285, 0.1341, 0.2335, 0.1298, 0.163, 0.13, 0.3832, 0.2262, 0.3254, 0.2262, 0.323, 0.2281, 0.3856, 0.2281, 0.1558, 0.3871, 0.1558, 0.4762, 0.158, 0.4782, 0.158, 0.3851, 0.07388, 0.3869, 0.07388, 0.4764, 0.0757, 0.4786, 0.0757, 0.3846, 0.08654, 0.1228, 0.1628, 0.126, 0.2338, 0.1257, 0.3101, 0.1228, 0.1706, 0.1361, 0.2259, 0.136, 0.2285, 0.1341, 0.1681, 0.1343, 0.01703, 0.1365, 0.07307, 0.1365, 0.07512, 0.1344, 0.01499, 0.1344, 0.08177, 0.2345, 0.08177, 0.1276, 0.07951, 0.1299, 0.07951, 0.2321, 0.2395, 0.387, 0.295, 0.3868, 0.2971, 0.3845, 0.2373, 0.385, 0.3931, 0.2346, 0.3931, 0.1274, 0.3905, 0.1296, 0.3905, 0.2325, 0.1707, 0.226, 0.1706, 0.1361, 0.1681, 0.1343, 0.1682, 0.2279, 0.304, 0.4858, 0.304, 0.3774, 0.3017, 0.3799, 0.3017, 0.4834, 0.01703, 0.2256, 0.01703, 0.1365, 0.01499, 0.1344, 0.01499, 0.2277, 0.2395, 0.4762, 0.2395, 0.387, 0.2373, 0.385, 0.2373, 0.4782, 0.1559, 0.2259, 0.1013, 0.226, 0.09901, 0.228, 0.1583, 0.2279, 0.2953, 0.2259, 0.2407, 0.2258, 0.2384, 0.2277, 0.2976, 0.2279, 0.3824, 0.4769, 0.3233, 0.4769, 0.3211, 0.479, 0.3846, 0.479, 0.2256, 0.3871, 0.2256, 0.4762, 0.2279, 0.4782, 0.2279, 0.3851, 0.3832, 0.1359, 0.3832, 0.2262, 0.3856, 0.2281, 0.3856, 0.1339, 0.1004, 0.3868, 0.1558, 0.3871, 0.158, 0.3851, 0.09827, 0.3846, 0.01653, 0.3869, 0.07388, 0.3869, 0.0757, 0.3846, 0.01471, 0.3846, 0.2338, 0.1257, 0.1628, 0.126, 0.163, 0.13, 0.2335, 0.1298, 0.1004, 0.4764, 0.1004, 0.3868, 0.09827, 0.3846, 0.09826, 0.4787, 0.01653, 0.4764, 0.01653, 0.3869, 0.01471, 0.3846, 0.01471, 0.4786, 0.1624, 0.4867, 0.09135, 0.4858, 0.08648, 0.4908, 0.226, 0.2259, 0.1707, 0.226, 0.1682, 0.2279, 0.2286, 0.2278, 0.1086, 0.6408, 0.1745, 0.6405, 0.1723, 0.6429, 0.1106, 0.643, 0.2078, 0.7523, 0.2655, 0.7521, 0.2678, 0.755, 0.2057, 0.7551, 0.1934, 0.7602, 0.1925, 0.6494, 0.201, 0.6493, 0.2012, 0.7598, 0.2678, 0.755, 0.2666, 0.654, 0.2709, 0.6504, 0.2725, 0.7598, 0.2057, 0.7551, 0.2678, 0.755, 0.2718, 0.7606, 0.202, 0.7605, 0.2055, 0.6536, 0.2057, 0.7551, 0.2012, 0.7598, 0.201, 0.6493, 0.2666, 0.654, 0.2055, 0.6536, 0.2017, 0.6483, 0.2702, 0.6486, 0.2795, 0.6499, 0.2812, 0.7623, 0.2725, 0.7598, 0.2709, 0.6504, 0.2075, 0.6566, 0.2078, 0.7523, 0.2057, 0.7551, 0.2055, 0.6536, 0.2728, 0.7686, 0.2023, 0.7691, 0.202, 0.7605, 0.2718, 0.7606, 0.2647, 0.6568, 0.2075, 0.6566, 0.2055, 0.6536, 0.2666, 0.654, 0.2655, 0.7521, 0.2647, 0.6568, 0.2666, 0.654, 0.2678, 0.755, 0.2984, 0.6272, 0.3659, 0.6244, 0.3662, 0.6313, 0.2987, 0.6341, 0.1122, 0.7531, 0.1699, 0.7533, 0.1722, 0.756, 0.1097, 0.7559, 0.09698, 0.7603, 0.09906, 0.6521, 0.1073, 0.6523, 0.1052, 0.7604, 0.1722, 0.756, 0.1717, 0.6556, 0.1761, 0.651, 0.1767, 0.7606, 0.1097, 0.7559, 0.1722, 0.756, 0.1766, 0.7615, 0.1051, 0.7617, 0.1114, 0.6559, 0.1097, 0.7559, 0.1052, 0.7604, 0.1073, 0.6523, 0.1717, 0.6556, 0.1114, 0.6559, 0.1082, 0.6497, 0.1748, 0.65, 0.1844, 0.6509, 0.185, 0.7606, 0.1767, 0.7606, 0.1761, 0.651, 0.1132, 0.6585, 0.1122, 0.7531, 0.1097, 0.7559, 0.1114, 0.6559, 0.1763, 0.7707, 0.1051, 0.7711, 0.1051, 0.7617, 0.1766, 0.7615, 0.1698, 0.6585, 0.1132, 0.6585, 0.1114, 0.6559, 0.1717, 0.6556, 0.1699, 0.7533, 0.1698, 0.6585, 0.1717, 0.6556, 0.1722, 0.756, 0.2983, 0.6497, 0.2983, 0.6411, 0.3004, 0.6431, 0.3004, 0.6476, 0.3024, 0.7537, 0.3616, 0.7535, 0.3642, 0.7561, 0.2996, 0.7565, 0.2861, 0.761, 0.2889, 0.6502, 0.2976, 0.6513, 0.2936, 0.7612, 0.3642, 0.7561, 0.3631, 0.6541, 0.3674, 0.6494, 0.369, 0.7601, 0.2996, 0.7565, 0.3642, 0.7561, 0.369, 0.7622, 0.2956, 0.7622, 0.3016, 0.6552, 0.2996, 0.7565, 0.2936, 0.7612, 0.2976, 0.6513, 0.3631, 0.6541, 0.3016, 0.6552, 0.2983, 0.6497, 0.3667, 0.6482, 0.3761, 0.6492, 0.377, 0.7603, 0.369, 0.7601, 0.3674, 0.6494, 0.3034, 0.6577, 0.3024, 0.7537, 0.2996, 0.7565, 0.3016, 0.6552, 0.3694, 0.7712, 0.2944, 0.7718, 0.2956, 0.7622, 0.369, 0.7622, 0.3611, 0.6571, 0.3034, 0.6577, 0.3016, 0.6552, 0.3631, 0.6541, 0.3616, 0.7535, 0.3611, 0.6571, 0.3631, 0.6541, 0.3642, 0.7561, 0.2018, 0.6314, 0.2698, 0.6325, 0.2696, 0.6406, 0.2017, 0.6394, 0.1086, 0.6329, 0.1745, 0.6327, 0.1745, 0.6405, 0.1086, 0.6408, 0.2987, 0.6341, 0.3662, 0.6313, 0.3665, 0.6393, 0.2983, 0.6411, 0.2019, 0.6244, 0.2699, 0.6256, 0.2698, 0.6325, 0.2018, 0.6314, 0.2983, 0.6497, 0.2892, 0.6495, 0.2897, 0.6414, 0.2983, 0.6411, 0.377, 0.6479, 0.3667, 0.6482, 0.3665, 0.6393, 0.3767, 0.639, 0.3667, 0.6482, 0.2983, 0.6497, 0.3004, 0.6476, 0.3646, 0.6458, 0.1085, 0.6262, 0.1744, 0.6259, 0.1745, 0.6327, 0.1086, 0.6329, 0.2017, 0.6483, 0.1915, 0.6483, 0.1914, 0.6395, 0.2017, 0.6394, 0.2797, 0.6478, 0.2702, 0.6486, 0.2696, 0.6406, 0.279, 0.6397, 0.1082, 0.6497, 0.09899, 0.6488, 0.09976, 0.6408, 0.1086, 0.6408, 0.1859, 0.6501, 0.1748, 0.65, 0.1745, 0.6405, 0.1857, 0.6392, 0.268, 0.6468, 0.2039, 0.6461, 0.2039, 0.6415, 0.2678, 0.6426, 0.3646, 0.6458, 0.3004, 0.6476, 0.3004, 0.6431, 0.3644, 0.6414, 0.1725, 0.6477, 0.1105, 0.6476, 0.1106, 0.643, 0.1723, 0.6429, 0.3665, 0.6393, 0.3667, 0.6482, 0.3646, 0.6458, 0.3644, 0.6414, 0.2702, 0.6486, 0.2017, 0.6483, 0.2039, 0.6461, 0.268, 0.6468, 0.1082, 0.6497, 0.1086, 0.6408, 0.1106, 0.643, 0.1105, 0.6476, 0.2017, 0.6394, 0.2696, 0.6406, 0.2678, 0.6426, 0.2039, 0.6415, 0.1748, 0.65, 0.1082, 0.6497, 0.1105, 0.6476, 0.1725, 0.6477, 0.1745, 0.6405, 0.1748, 0.65, 0.1725, 0.6477, 0.1723, 0.6429, 0.2017, 0.6483, 0.2017, 0.6394, 0.2039, 0.6415, 0.2039, 0.6461, 0.2983, 0.6411, 0.3665, 0.6393, 0.3644, 0.6414, 0.3004, 0.6431, 0.2696, 0.6406, 0.2702, 0.6486, 0.268, 0.6468, 0.2678, 0.6426, 0.314, 0.4859, 0.314, 0.3773, 0.3089, 0.3725, 0.3089, 0.4908, 0.314, 0.3773, 0.3917, 0.3773, 0.3968, 0.3725, 0.3089, 0.3725, 0.304, 0.4858, 0.2329, 0.4868, 0.3089, 0.4908, 0.304, 0.3774, 0.304, 0.4858, 0.3089, 0.4908, 0.3089, 0.3725, 0.09135, 0.3774, 0.1624, 0.3765, 0.08648, 0.3725, 0.008464, 0.4858, 0.008464, 0.3775, 0.003927, 0.3725, 0.003927, 0.4908, 0.08194, 0.4858, 0.008464, 0.4858, 0.003927, 0.4908, 0.08648, 0.4908, 0.08194, 0.3775, 0.08194, 0.4858, 0.08648, 0.4908, 0.08648, 0.3725, 0.008464, 0.3775, 0.08194, 0.3775, 0.08648, 0.3725, 0.003927, 0.3725, 0.3154, 0.2346, 0.3154, 0.1274, 0.3101, 0.1228, 0.3101, 0.2393, 0.3931, 0.2346, 0.3154, 0.2346, 0.3101, 0.2393, 0.3984, 0.2393, 0.3931, 0.1274, 0.3931, 0.2346, 0.3984, 0.2393, 0.3984, 0.1228, 0.3154, 0.1274, 0.3931, 0.1274, 0.3984, 0.1228, 0.3101, 0.1228, 0.09166, 0.2346, 0.09165, 0.1275, 0.08654, 0.1228, 0.08654, 0.2393, 0.305, 0.2346, 0.2338, 0.2361, 0.3101, 0.2393, 0.305, 0.1274, 0.305, 0.2346, 0.3101, 0.2393, 0.3101, 0.1228, 0.09165, 0.1275, 0.1628, 0.126, 0.08654, 0.1228, 0.008328, 0.2345, 0.008328, 0.1276, 0.00356, 0.1228, 0.00356, 0.2393, 0.08177, 0.2345, 0.008328, 0.2345, 0.00356, 0.2393, 0.08654, 0.2393, 0.08177, 0.1276, 0.08177, 0.2345, 0.08654, 0.2393, 0.08654, 0.1228, 0.008328, 0.1276, 0.08177, 0.1276, 0.08654, 0.1228, 0.00356, 0.1228, 0.3917, 0.3773, 0.314, 0.3773, 0.3164, 0.3797, 0.3893, 0.3797, 0.09165, 0.1275, 0.09166, 0.2346, 0.09422, 0.2324, 0.09422, 0.1297, 0.08194, 0.3775, 0.008464, 0.3775, 0.01051, 0.38, 0.0799, 0.38, 0.305, 0.1274, 0.2338, 0.1257, 0.2335, 0.1298, 0.3024, 0.1297, 0.1624, 0.3765, 0.09135, 0.3774, 0.09369, 0.3799, 0.1626, 0.3807, 0.1628, 0.126, 0.09165, 0.1275, 0.09422, 0.1297, 0.163, 0.13, 0.2329, 0.4868, 0.304, 0.4858, 0.3017, 0.4834, 0.2327, 0.4826, 0.3154, 0.2346, 0.3931, 0.2346, 0.3905, 0.2325, 0.3181, 0.2325, 0.008328, 0.2345, 0.08177, 0.2345, 0.07951, 0.2321, 0.01059, 0.2321, 0.3917, 0.4859, 0.3917, 0.3773, 0.3893, 0.3797, 0.3893, 0.4836, 0.08648, 0.3725, 0.1624, 0.3765, 0.2329, 0.3764, 0.3089, 0.3725, 0.3154, 0.1274, 0.3154, 0.2346, 0.3181, 0.2325, 0.3181, 0.1296, 0.008328, 0.1276, 0.008328, 0.2345, 0.01059, 0.2321, 0.01059, 0.1299, 0.2373, 0.4782, 0.2373, 0.385, 0.2327, 0.3807, 0.2327, 0.4826, 0.2971, 0.4787, 0.2373, 0.4782, 0.2327, 0.4826, 0.3017, 0.4834, 0.2373, 0.385, 0.2971, 0.3845, 0.3017, 0.3799, 0.2327, 0.3807, 0.2384, 0.2277, 0.2384, 0.1342, 0.2335, 0.1298, 0.2336, 0.232, 0.2976, 0.2279, 0.2384, 0.2277, 0.2336, 0.232, 0.3024, 0.2323, 0.2384, 0.1342, 0.2976, 0.1341, 0.3024, 0.1297, 0.2335, 0.1298, 0.158, 0.4782, 0.09826, 0.4787, 0.09369, 0.4834, 0.1626, 0.4825, 0.158, 0.3851, 0.158, 0.4782, 0.1626, 0.4825, 0.1626, 0.3807, 0.1674, 0.4782, 0.1674, 0.3851, 0.1626, 0.3807, 0.1626, 0.4825, 0.1674, 0.3851, 0.2279, 0.3851, 0.2327, 0.3807, 0.1626, 0.3807, 0.1583, 0.2279, 0.09901, 0.228, 0.09422, 0.2324, 0.1631, 0.2322, 0.1582, 0.1343, 0.1583, 0.2279, 0.1631, 0.2322, 0.163, 0.13, 0.09901, 0.1342, 0.1582, 0.1343, 0.163, 0.13, 0.09422, 0.1297, 0.09135, 0.3774, 0.09135, 0.4858, 0.09369, 0.4834, 0.09369, 0.3799, 0.008464, 0.3775, 0.008464, 0.4858, 0.01051, 0.4833, 0.01051, 0.38, 0.314, 0.3773, 0.314, 0.4859, 0.3164, 0.4836, 0.3164, 0.3797, 0.09166, 0.2346, 0.1629, 0.2363, 0.1631, 0.2322, 0.09422, 0.2324, 0.09135, 0.4858, 0.1624, 0.4867, 0.1626, 0.4825, 0.09369, 0.4834, 0.2338, 0.2361, 0.305, 0.2346, 0.3024, 0.2323, 0.2336, 0.232, 0.008464, 0.4858, 0.08194, 0.4858, 0.0799, 0.4833, 0.01051, 0.4833, 0.314, 0.4859, 0.3917, 0.4859, 0.3893, 0.4836, 0.3164, 0.4836, 0.2329, 0.3764, 0.1624, 0.3765, 0.1626, 0.3807, 0.2327, 0.3807, 0.08177, 0.1276, 0.008328, 0.1276, 0.01059, 0.1299, 0.07951, 0.1299, 0.3931, 0.1274, 0.3154, 0.1274, 0.3181, 0.1296, 0.3905, 0.1296, 0.304, 0.3774, 0.2329, 0.3764, 0.2327, 0.3807, 0.3017, 0.3799, 0.2329, 0.3764, 0.304, 0.3774, 0.3089, 0.3725, 0.1629, 0.2363, 0.09166, 0.2346, 0.08654, 0.2393, 0.3101, 0.2393, 0.2338, 0.2361, 0.1629, 0.2363, 0.08654, 0.2393, 0.2338, 0.1257, 0.305, 0.1274, 0.3101, 0.1228, 0.2329, 0.4868, 0.1624, 0.4867, 0.08648, 0.4908, 0.3089, 0.4908, 0.3917, 0.4859, 0.314, 0.4859, 0.3089, 0.4908, 0.3968, 0.4908, 0.3917, 0.3773, 0.3917, 0.4859, 0.3968, 0.4908, 0.3968, 0.3725])
me_plane.materials.append(mat_hous_2)
me_plane.use_remesh_preserve_volume = False
me_plane.use_remesh_preserve_attributes = False
me_plane.use_mirror_vertex_groups = False
me_plane.update()
me_plane_002 = bpy.data.meshes.new('Plane.002')
me_plane_002.from_pydata([(1.0, -1.0, 0.0), (-1.0, -1.0, 0.0), (1.0, 1.0, 0.0), (-1.0, 1.0, 0.0)], [], [(1, 0, 2, 3)])
me_plane_002.use_remesh_preserve_volume = False
me_plane_002.use_remesh_preserve_attributes = False
me_plane_002.use_mirror_vertex_groups = False
me_plane_002.update()
me_plane_001 = bpy.data.meshes.new('Plane.001')
me_plane_001.from_pydata([(-1.0, 1.0, 0.0)], [], [])
me_plane_001.use_remesh_preserve_volume = False
me_plane_001.use_remesh_preserve_attributes = False
me_plane_001.use_mirror_vertex_groups = False
me_plane_001.update()

# ---- objects
ob_plane_002 = bpy.data.objects.new('Plane.002', me_plane)
ob_hemi = bpy.data.objects.new('Hemi', light_hemi_001)
ob_plane_005 = bpy.data.objects.new('Plane.005', me_plane_002)
ob_plane_001 = bpy.data.objects.new('Plane.001', me_plane_001)
ob_plane = bpy.data.objects.new('Plane', me_plane)

# ---- transforms, parenting, visibility, modifiers, constraints
ob_plane_002.location = (10.25, 0.0, 0.0)
ob_plane_002.lineart.crease_threshold = 0.0
_m = ob_plane_002.modifiers.new('EdgeSplit', 'EDGE_SPLIT')
_m.use_edge_angle = False
_m = ob_plane_002.modifiers.new('Mirror', 'MIRROR')
_m.use_axis = (True, True, False)
ob_hemi.location = (6.561, -11.49, 13.57)
ob_hemi.rotation_euler = (0.6365, 0.3519, 0.1275)
ob_hemi.lineart.crease_threshold = 0.0
ob_plane_005.location = (1.835, 0.0, -0.1076)
ob_plane_005.scale = (16.67, 12.89, 16.67)
ob_plane_005.lineart.crease_threshold = 0.0
ob_plane_001.location = (0.0, 0.0, -0.08999)
ob_plane_001.scale = (7.402, 7.402, 0.0007404)
ob_plane_001.lineart.crease_threshold = 0.0
ob_plane.location = (0.0, 0.0, 0.0)
ob_plane.lineart.crease_threshold = 0.0
_m = ob_plane.modifiers.new('EdgeSplit', 'EDGE_SPLIT')
_m.use_edge_angle = False
_m = ob_plane.modifiers.new('Mirror', 'MIRROR')
_m.use_axis = (True, True, False)

# ---- collection membership
col_collection_1.objects.link(ob_plane_002)
col_collection_1.objects.link(ob_hemi)
col_collection_1.objects.link(ob_plane_005)
col_collection_1.objects.link(ob_plane_001)
col_collection_1.objects.link(ob_plane)

# ---- scene / render settings (as saved in the file)
scene.frame_start = 1; scene.frame_end = 250; scene.frame_set(0)
scene.render.engine = 'BLENDER_EEVEE_NEXT'
scene.render.image_settings.color_mode = 'RGB'
scene.render.image_settings.compression = 90
scene.render.resolution_percentage = 50
scene.render.dither_intensity = 0.0
scene.render.bake_margin = 64
scene.cycles.use_denoising = False
scene.cycles.samples = 10
scene.cycles.sampling_pattern = 'TABULATED_SOBOL'
scene.cycles.light_sampling_threshold = 0.0
scene.cycles.use_adaptive_sampling = False
scene.cycles.use_light_tree = False
scene.cycles.blur_glossy = 0.0
scene.cycles.volume_bounces = 1
scene.cycles.pixel_filter_type = 'GAUSSIAN'
scene.cycles.sample_clamp_indirect = 0.0
scene.view_settings.view_transform = 'Standard'
bpy.context.view_layer.update()

# ---- added for rendering (the .blend has no active camera): camera
cam_auto = bpy.data.cameras.new('AutoCamera')
cam_auto.lens = 50.0
cam_auto.sensor_width = 36.0
cam_auto.clip_end = 1000.0
ob_auto_camera = bpy.data.objects.new('AutoCamera', cam_auto)
scene.collection.objects.link(ob_auto_camera)
ob_auto_camera.location = (41.7854, -47.9405, 36.536)
ob_auto_camera.rotation_euler = (1.09748, -7.21219e-08, 0.694738)
scene.camera = ob_auto_camera
bpy.context.view_layer.update()
